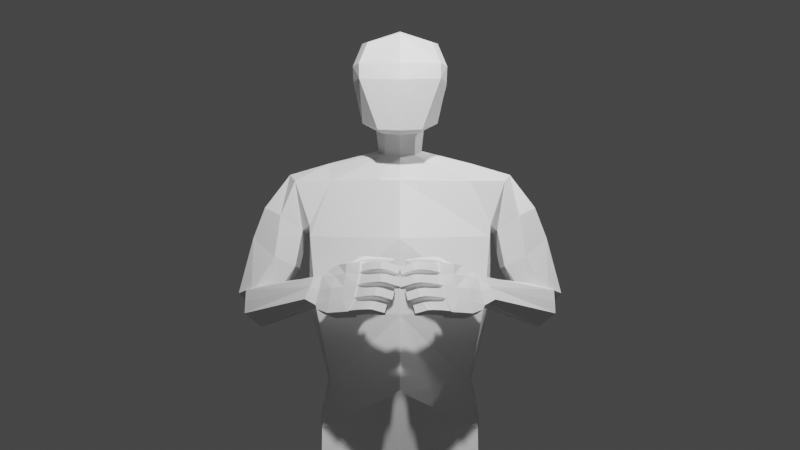 # Source: hola.blend  (saved by Blender 3.6.11; exported with 4.5.12 LTS)
import bpy
from mathutils import Matrix  # noqa: F401  (used for matrix-valued properties, if any)

bpy.ops.wm.read_factory_settings(use_empty=True)
scene = bpy.context.scene
scene.name = 'Scene'

# ---- collections
col_collection = bpy.data.collections.new('Collection'); scene.collection.children.link(col_collection)

# ---- world
world_world = bpy.data.worlds.new('World'); scene.world = world_world
world_world.use_nodes = True; world_world.node_tree.nodes.clear()
_N = world_world.node_tree.nodes; _L = world_world.node_tree.links
n0 = _N.new('ShaderNodeOutputWorld'); n0.name = 'World Output'; n0.location = (300, 300)
n1 = _N.new('ShaderNodeBackground'); n1.name = 'Background'; n1.location = (10, 300)
n1.inputs[0].default_value = (0.05088, 0.05088, 0.05088, 1.0)
_L.new(n1.outputs[0], n0.inputs[0])
n0.is_active_output = True
world_world.color = (0.05088, 0.05088, 0.05088)
world_world.use_sun_shadow = False
world_world.sun_shadow_jitter_overblur = 0.0

# ---- cameras
cam_c_mara = bpy.data.cameras.new('Cámara')

# ---- lights
light_light = bpy.data.lights.new('Light', 'POINT')
light_light.transmission_factor = 0.0
light_light.energy = 1000.0
light_light.shadow_soft_size = 0.1
light_light.shadow_maximum_resolution = 0.006
light_light.use_absolute_resolution = True
light_punto = bpy.data.lights.new('Punto', 'POINT')
light_punto.transmission_factor = 0.0
light_punto.energy = 1000.0
light_punto.shadow_soft_size = 0.1
light_punto.shadow_maximum_resolution = 0.006
light_punto.use_absolute_resolution = True

# ---- meshes
me_cubo_001 = bpy.data.meshes.new('Cubo.001')
me_cubo_001.from_pydata([(0.254, -0.3681, -0.7557), (0.4526, -0.4917, 0.5157), (0.3439, 0.5021, -0.2859), (0.4526, 0.4301, 0.5073), (-2.061e-05, 0.5709, -0.3803), (-7.975e-05, 0.4924, 0.6504), (-1.566e-05, -0.4532, -0.7969), (-8.393e-05, -0.5679, 0.6248), (0.4153, -0.04315, -0.5748), (0.3894, 0.1827, -0.4291), (0.5411, 0.1044, 0.6042), (0.5412, -0.08729, 0.6043), (-8.901e-05, -0.09131, 0.7825), (-8.805e-05, 0.09652, 0.7823), (0.5798, 0.5513, 0.2321), (0.5782, 0.5483, 0.03979), (0.5684, -0.5336, -0.01183), (0.5734, -0.5221, 0.2127), (-5.818e-05, 0.6993, 0.2195), (-4.472e-05, 0.6983, -0.0125), (-5.094e-05, -0.8124, -0.09426), (-6.201e-05, -0.7863, 0.141), (0.6731, -0.1985, 0.2417), (0.6662, -0.1321, 0.02792), (0.6709, 0.1284, 0.0339), (0.6755, 0.0855, 0.2547), (0.5089, 0.5188, -0.1468), (-3.279e-05, 0.5982, -0.2042), (-1.821e-05, -0.5936, -0.7584), (0.3114, -0.4763, -0.7216), (0.5345, -0.09314, -0.5618), (0.5718, 0.1368, -0.347), (0.9503, 0.7424, -4.094), (1.041, 0.9465, -4.554), (1.311, 0.9722, -2.924), (1.083, -0.0213, -4.843), (7.105e-15, 1.373, -4.845), (4.543e-06, 0.8601, -0.9821), (7.105e-15, -0.3299, -5.188), (-4.247e-06, -0.205, -1.39), (1.165, -0.2434, -3.178), (0.9503, -0.1332, -4.218), (-4.885e-06, -0.6629, -2.256), (2.134e-09, -0.6497, -3.294), (3.561e-11, -0.6193, -4.331), (-1.312e-05, 1.183, -1.761), (2.927e-09, 1.178, -2.902), (5.798e-10, 1.049, -4.061), (1.041, 1.091, -5.326), (1.083, 0.2023, -5.619), (7.105e-15, 1.45, -5.569), (7.105e-15, -0.2453, -5.979), (7.105e-15, -0.2795, -5.659), (1.083, -0.04854, -5.274), (1.041, 1.327, -4.917), (7.105e-15, 1.724, -5.226), (1.131, 0.4629, -4.691), (1.047, 0.5524, -1.033), (0.2144, 0.1898, -0.9643), (-0.06985, 0.5213, -5.016), (1.02, 0.3028, -4.158), (1.307, 0.3637, -3.06), (1.117, 0.6598, -5.514), (7.105e-15, 0.6171, -5.827), (1.132, 0.642, -5.095), (7.105e-15, 0.7227, -5.443), (1.0, 0.1421, -1.353), (1.0, 0.7449, -1.065), (1.183, 0.9674, -2.072), (1.279, 0.0231, -2.164), (1.277, 0.5208, -2.078), (1.969, 0.4029, -1.709), (1.719, 0.2012, -1.849), (1.585, 0.8977, -1.952), (1.412, 0.3503, -2.046), (1.368, 0.6762, -2.078), (1.909, 0.7466, -1.754), (1.105, -0.7849, -2.8), (1.034, -0.7494, -2.863), (1.158, -0.8248, -2.795), (1.272, -0.8724, -3.096), (1.068, -0.749, -3.186), (1.201, -0.8259, -3.154), (2.344, 0.4796, -2.95), (2.281, 0.7132, -3.049), (1.861, 0.2874, -3.118), (2.132, 0.2636, -2.981), (2.018, 0.7221, -3.184), (1.81, 0.5132, -3.223), (1.294, 0.1105, -1.998), (1.518, 0.2195, -1.342), (1.623, 0.5495, -1.204), (1.363, 0.9832, -1.796), (1.308, 0.572, -2.01), (1.509, 0.8494, -1.271), (1.998, 0.3884, -2.825), (1.756, 0.3786, -3.364), (2.214, 0.1789, -3.251), (2.211, 0.2665, -2.918), (1.773, 0.4611, -3.013), (1.984, 0.2525, -3.443), (2.077, 0.8613, -2.165), (1.795, 0.1662, -2.448), (1.474, 0.6418, -2.582), (2.14, 0.4621, -2.147), (1.509, 0.3036, -2.57), (1.805, 0.8825, -2.461), (-1.305e-06, 0.1102, -0.9932), (0.3134, 0.3953, -0.8897), (5.806e-06, 0.6994, -0.7793), (0.2288, 0.6063, -0.813), (-4.311e-06, -0.1156, -1.339), (0.3422, 0.2821, -0.6219), (0.2568, 0.5104, -0.5242), (-1.398e-05, -0.03062, -0.7136), (0.2202, 0.05179, -0.6428), (-1.164e-05, 0.6113, -0.4837), (0.8449, -0.7831, -2.725), (0.4027, -1.252, -2.662), (0.9757, -0.8747, -2.729), (0.5224, -1.369, -2.638), (1.012, -0.9375, -3.295), (0.5637, -1.382, -3.353), (1.095, -1.021, -3.236), (0.6718, -1.49, -3.282), (1.122, -0.9684, -3.176), (1.078, -0.9286, -2.983), (1.046, -0.8546, -2.79), (0.5248, -1.419, -2.782), (0.5602, -1.467, -2.943), (0.5931, -1.495, -3.113), (0.9408, -0.7836, -2.83), (0.9902, -0.8402, -3.022), (1.034, -0.88, -3.214), (0.4836, -1.385, -3.172), (0.446, -1.35, -3.01), (0.4177, -1.31, -2.839), (0.5689, -1.157, -2.69), (0.6966, -1.237, -2.649), (0.8178, -1.028, -2.651), (0.7794, -1.379, -3.284), (0.9481, -1.214, -3.291), (0.6742, -1.274, -3.354), (0.8436, -1.109, -3.36), (0.6248, -1.22, -3.189), (0.7955, -1.053, -3.196), (0.6062, -1.193, -3.012), (0.7769, -1.027, -3.018), (0.5953, -1.174, -2.847), (0.7147, -0.9782, -2.852), (0.7091, -1.27, -2.79), (0.8698, -1.066, -2.792), (0.7295, -1.318, -2.958), (0.9023, -1.147, -2.964), (0.7568, -1.353, -3.131), (0.9275, -1.186, -3.138), (0.497, -1.414, -2.765), (0.4912, -1.374, -2.661), (0.3984, -1.279, -2.674), (0.4114, -1.328, -2.814), (0.6384, -1.492, -3.268), (0.5781, -1.499, -3.143), (0.492, -1.412, -3.185), (0.5552, -1.409, -3.328), (0.5651, -1.492, -3.101), (0.5387, -1.472, -2.971), (0.4473, -1.38, -3.014), (0.4806, -1.408, -3.156), (0.5318, -1.463, -2.934), (0.5025, -1.423, -2.802), (0.4149, -1.335, -2.844), (0.4405, -1.371, -2.985), (-0.01114, -1.621, -2.715), (0.01469, -1.643, -2.807), (0.04484, -1.524, -2.694), (0.08011, -1.559, -2.833), (0.1655, -1.712, -3.204), (0.1927, -1.732, -3.308), (0.2082, -1.615, -3.196), (0.2514, -1.644, -3.334), (0.06906, -1.702, -3.04), (0.097, -1.724, -3.144), (0.1225, -1.608, -3.03), (0.1602, -1.639, -3.169), (-0.02139, -1.696, -2.874), (0.006595, -1.718, -2.978), (0.04209, -1.601, -2.861), (0.0786, -1.634, -3.0), (0.9202, -0.8272, -2.731), (0.4591, -1.307, -2.643), (1.054, -0.98, -3.269), (0.6191, -1.437, -3.324), (0.5391, -1.441, -3.146), (0.4998, -1.406, -2.975), (0.4699, -1.363, -2.813), (0.9995, -0.8115, -2.81), (1.078, -0.9242, -3.195), (0.8973, -1.163, -3.333), (0.7286, -1.328, -3.327), (0.7409, -0.9913, -2.655), (0.6279, -1.197, -2.651), (0.444, -1.325, -2.663), (0.4541, -1.371, -2.789), (0.5358, -1.457, -3.168), (0.5975, -1.452, -3.301), (0.4919, -1.425, -2.997), (0.5235, -1.451, -3.132), (0.4595, -1.38, -2.827), (0.4841, -1.415, -2.96), (-0.01911, -1.567, -2.716), (0.01177, -1.595, -2.832), (0.1514, -1.66, -3.21), (0.1863, -1.68, -3.333), (0.05986, -1.649, -3.046), (0.09318, -1.675, -3.168), (-0.02565, -1.643, -2.879), (0.006829, -1.669, -3.0), (0.08563, -0.9278, -2.57), (0.1005, -0.8969, -2.62), (0.1213, -0.9092, -2.702), (0.1053, -0.9775, -2.715), (0.07247, -0.9694, -2.632), (0.06669, -1.058, -2.637), (0.09658, -1.051, -2.735), (0.07721, -0.9791, -2.568), (0.07862, -1.069, -2.591), (1.052, -0.7492, -3.035), (1.762, 0.4225, -3.186), (2.213, 0.2141, -3.085), (1.198, -0.8508, -2.926), (0.3501, -1.559, -2.747), (0.3931, -1.519, -2.75), (0.1704, -1.663, -2.759), (0.2504, -1.641, -2.746), (0.1855, -1.554, -2.804), (0.1517, -1.559, -2.813), (0.3127, -1.439, -2.807), (0.2708, -1.479, -2.805), (0.342, -1.527, -2.653), (0.3845, -1.486, -2.654), (0.1531, -1.64, -2.665), (0.2373, -1.615, -2.652), (0.2535, -1.436, -2.664), (0.2952, -1.395, -2.666), (0.1215, -1.525, -2.672), (0.162, -1.518, -2.663), (0.2623, -1.502, -2.834), (0.3035, -1.46, -2.836), (0.1259, -1.604, -2.838), (0.1636, -1.594, -2.831), (0.2372, -1.689, -2.81), (0.1545, -1.717, -2.822), (0.39, -1.548, -2.81), (0.3487, -1.59, -2.812), (0.2885, -1.537, -2.975), (0.3297, -1.496, -2.977), (0.1607, -1.635, -2.978), (0.1931, -1.627, -2.971), (0.3678, -1.616, -2.917), (0.4108, -1.577, -2.92), (0.1806, -1.74, -2.927), (0.258, -1.714, -2.915), (0.3419, -1.557, -3.147), (0.3836, -1.517, -3.148), (0.2292, -1.638, -3.15), (0.2601, -1.631, -3.144), (0.191, -1.608, -3.011), (0.2273, -1.599, -3.004), (0.31, -1.527, -3.006), (0.352, -1.487, -3.007), (0.421, -1.636, -3.089), (0.4638, -1.597, -3.091), (0.2493, -1.742, -3.1), (0.3245, -1.717, -3.088), (0.3963, -1.615, -2.983), (0.4392, -1.575, -2.981), (0.2194, -1.72, -2.996), (0.3001, -1.694, -2.983), (0.419, -1.555, -3.319), (0.4617, -1.514, -3.321), (0.3158, -1.641, -3.318), (0.3417, -1.626, -3.316), (0.2637, -1.612, -3.182), (0.2982, -1.601, -3.177), (0.368, -1.546, -3.177), (0.4096, -1.504, -3.179), (0.4984, -1.634, -3.261), (0.542, -1.594, -3.262), (0.3551, -1.739, -3.264), (0.4102, -1.707, -3.261), (0.4522, -1.633, -3.155), (0.4956, -1.592, -3.153), (0.2962, -1.722, -3.167), (0.3702, -1.695, -3.156), (0.3392, -1.44, -2.657), (0.2971, -1.481, -2.655), (0.1993, -1.565, -2.654), (0.1357, -1.58, -2.667), (0.3533, -1.479, -2.78), (0.311, -1.52, -2.779), (0.2188, -1.598, -2.778), (0.1609, -1.609, -2.789), (0.3704, -1.536, -2.951), (0.3287, -1.577, -2.949), (0.226, -1.671, -2.946), (0.1706, -1.686, -2.955), (0.3466, -1.504, -2.822), (0.3051, -1.545, -2.821), (0.2006, -1.64, -2.818), (0.139, -1.659, -2.829), (0.3952, -1.531, -2.994), (0.3528, -1.571, -2.993), (0.2634, -1.645, -2.992), (0.2044, -1.662, -3.003), (0.4243, -1.557, -3.122), (0.3818, -1.597, -3.12), (0.2923, -1.674, -3.119), (0.2397, -1.689, -3.128), (0.4525, -1.548, -3.165), (0.409, -1.588, -3.165), (0.3327, -1.647, -3.165), (0.2786, -1.665, -3.174), (0.5024, -1.555, -3.294), (0.4592, -1.595, -3.293), (0.3739, -1.668, -3.292), (0.3272, -1.692, -3.295), (0.5155, -0.8859, -2.546), (0.5759, -0.8703, -2.563), (0.543, -0.8697, -2.608), (0.4817, -0.8855, -2.594), (0.5701, -0.8725, -2.685), (0.5065, -0.8913, -2.672), (0.5185, -0.9675, -2.722), (0.4623, -0.9708, -2.708), (0.4697, -1.127, -2.663), (0.4112, -1.114, -2.653), (0.4845, -1.086, -2.756), (0.4319, -1.071, -2.74), (0.5341, -0.9898, -2.545), (0.4781, -0.9908, -2.534), (0.5025, -1.135, -2.597), (0.4472, -1.119, -2.585), (0.2667, -0.9327, -2.542), (0.3318, -0.9262, -2.539), (0.3519, -0.8983, -2.591), (0.2871, -0.9009, -2.594), (0.3612, -0.9016, -2.673), (0.296, -0.9048, -2.677), (0.2974, -0.9939, -2.719), (0.2332, -0.995, -2.72), (0.174, -1.077, -2.735), (0.2331, -1.083, -2.735), (0.3012, -0.9976, -2.55), (0.2389, -0.9957, -2.555), (0.2563, -1.094, -2.576), (0.1971, -1.086, -2.578), (0.2454, -1.101, -2.645), (0.1859, -1.09, -2.642), (-0.254, -0.3681, -0.7557), (-0.4528, -0.4917, 0.5156), (-0.344, 0.5022, -0.2859), (-0.4527, 0.4301, 0.5073), (-0.4153, -0.04314, -0.5748), (-0.3894, 0.1827, -0.4291), (-0.5413, 0.1044, 0.6041), (-0.5414, -0.08728, 0.6043), (-0.5799, 0.5513, 0.232), (-0.5783, 0.5483, 0.03973), (-0.5685, -0.5336, -0.01188), (-0.5735, -0.5221, 0.2127), (-0.6732, -0.1985, 0.2416), (-0.6663, -0.1321, 0.02786), (-0.671, 0.1284, 0.03383), (-0.6757, 0.08551, 0.2546), (-0.509, 0.5188, -0.1468), (-0.3114, -0.4763, -0.7217), (-0.5345, -0.09314, -0.5619), (-0.5718, 0.1368, -0.347), (-0.9503, 0.7424, -4.094), (-1.041, 0.9465, -4.554), (-1.311, 0.9722, -2.924), (-1.083, -0.0213, -4.843), (-1.165, -0.2434, -3.178), (-0.9503, -0.1332, -4.218), (-1.041, 1.091, -5.326), (-1.083, 0.2023, -5.619), (-1.083, -0.04854, -5.274), (-1.041, 1.327, -4.917), (-1.131, 0.4629, -4.691), (-1.047, 0.5524, -1.033), (-0.2144, 0.1898, -0.9642), (0.06985, 0.5213, -5.016), (-1.02, 0.3028, -4.158), (-1.307, 0.3637, -3.06), (-1.117, 0.6598, -5.514), (-1.132, 0.642, -5.095), (-1.0, 0.142, -1.353), (-1.0, 0.7449, -1.065), (-1.183, 0.9673, -2.072), (-1.279, 0.02297, -2.164), (-1.277, 0.5206, -2.078), (-1.969, 0.4028, -1.709), (-1.719, 0.2009, -1.848), (-1.585, 0.8973, -1.952), (-1.413, 0.3498, -2.046), (-1.368, 0.6757, -2.078), (-1.909, 0.7465, -1.754), (-1.104, -0.7852, -2.795), (-1.034, -0.7499, -2.859), (-1.158, -0.8252, -2.791), (-1.271, -0.8735, -3.091), (-1.067, -0.7503, -3.182), (-1.2, -0.8271, -3.15), (-2.344, 0.4785, -2.95), (-2.28, 0.7119, -3.049), (-1.86, 0.2859, -3.118), (-2.132, 0.2624, -2.98), (-2.017, 0.7205, -3.184), (-1.809, 0.5115, -3.223), (-1.294, 0.1103, -1.998), (-1.518, 0.2195, -1.342), (-1.623, 0.5495, -1.204), (-1.363, 0.9831, -1.796), (-1.308, 0.5717, -2.009), (-1.509, 0.8494, -1.271), (-1.998, 0.3877, -2.825), (-1.755, 0.3767, -3.363), (-2.213, 0.1772, -3.251), (-2.21, 0.2655, -2.917), (-1.773, 0.4601, -3.012), (-1.983, 0.2504, -3.443), (-2.077, 0.8608, -2.165), (-1.795, 0.1654, -2.447), (-1.474, 0.6407, -2.582), (-2.14, 0.4617, -2.147), (-1.509, 0.3026, -2.57), (-1.805, 0.8816, -2.462), (-0.3134, 0.3953, -0.8896), (-0.2287, 0.6064, -0.813), (-0.3422, 0.2821, -0.6219), (-0.2568, 0.5104, -0.5242), (-0.2202, 0.05181, -0.6428), (-0.8439, -0.7829, -2.72), (-0.4019, -1.251, -2.656), (-0.9749, -0.8745, -2.725), (-0.5215, -1.368, -2.631), (-1.011, -0.9393, -3.291), (-0.5626, -1.384, -3.347), (-1.094, -1.022, -3.23), (-0.6707, -1.492, -3.275), (-1.121, -0.9698, -3.171), (-1.077, -0.9293, -2.978), (-1.045, -0.8547, -2.786), (-0.5238, -1.419, -2.776), (-0.5591, -1.467, -2.936), (-0.592, -1.496, -3.106), (-0.9399, -0.7837, -2.825), (-0.9894, -0.8411, -3.017), (-1.033, -0.8815, -3.209), (-0.4825, -1.387, -3.166), (-0.445, -1.35, -3.003), (-0.4168, -1.31, -2.833), (-0.5682, -1.157, -2.684), (-0.6959, -1.237, -2.643), (-0.817, -1.027, -2.646), (-0.7783, -1.38, -3.278), (-0.947, -1.215, -3.285), (-0.6732, -1.276, -3.348), (-0.8425, -1.111, -3.354), (-0.6238, -1.221, -3.183), (-0.7945, -1.055, -3.19), (-0.6052, -1.194, -3.006), (-0.776, -1.028, -3.013), (-0.5944, -1.175, -2.841), (-0.7136, -0.9784, -2.847), (-0.7082, -1.27, -2.783), (-0.8689, -1.066, -2.787), (-0.7285, -1.318, -2.951), (-0.9013, -1.148, -2.958), (-0.7558, -1.354, -3.125), (-0.9265, -1.188, -3.132), (-0.496, -1.414, -2.758), (-0.4903, -1.373, -2.654), (-0.3975, -1.278, -2.667), (-0.4104, -1.328, -2.807), (-0.6373, -1.494, -3.261), (-0.577, -1.5, -3.136), (-0.4909, -1.414, -3.178), (-0.5541, -1.411, -3.321), (-0.564, -1.493, -3.094), (-0.5377, -1.473, -2.964), (-0.4462, -1.381, -3.008), (-0.4796, -1.409, -3.149), (-0.5307, -1.463, -2.927), (-0.5015, -1.423, -2.795), (-0.4139, -1.335, -2.838), (-0.4395, -1.372, -2.978), (0.01189, -1.621, -2.707), (-0.01389, -1.644, -2.799), (-0.04385, -1.524, -2.687), (-0.07905, -1.56, -2.826), (-0.1647, -1.714, -3.195), (-0.1917, -1.734, -3.3), (-0.2071, -1.617, -3.188), (-0.2502, -1.646, -3.327), (-0.06823, -1.704, -3.032), (-0.0961, -1.726, -3.136), (-0.1214, -1.609, -3.022), (-0.159, -1.641, -3.161), (0.02217, -1.697, -2.866), (-0.005748, -1.719, -2.97), (-0.04107, -1.602, -2.854), (-0.0775, -1.635, -2.992), (-0.9193, -0.827, -2.726), (-0.4582, -1.306, -2.636), (-1.053, -0.9817, -3.264), (-0.618, -1.439, -3.317), (-0.538, -1.442, -3.139), (-0.4988, -1.406, -2.968), (-0.4689, -1.363, -2.807), (-0.9987, -0.8117, -2.805), (-1.077, -0.9256, -3.19), (-0.8963, -1.165, -3.327), (-0.7276, -1.33, -3.321), (-0.7401, -0.9908, -2.65), (-0.6273, -1.196, -2.645), (-0.4431, -1.325, -2.656), (-0.4532, -1.371, -2.783), (-0.5347, -1.458, -3.161), (-0.5964, -1.453, -3.295), (-0.4909, -1.426, -2.991), (-0.5225, -1.452, -3.125), (-0.4585, -1.38, -2.82), (-0.4831, -1.415, -2.953), (0.02, -1.567, -2.709), (-0.01081, -1.596, -2.824), (-0.1504, -1.662, -3.202), (-0.1852, -1.682, -3.325), (-0.05887, -1.65, -3.038), (-0.09211, -1.677, -3.16), (0.02658, -1.644, -2.871), (-0.005823, -1.671, -2.992), (-0.08488, -0.9276, -2.564), (-0.09966, -0.897, -2.614), (-0.1203, -0.9096, -2.696), (-0.1044, -0.9779, -2.709), (-0.07167, -0.9695, -2.626), (-0.06597, -1.058, -2.63), (-0.09569, -1.052, -2.728), (-0.07653, -0.979, -2.561), (-0.078, -1.069, -2.584), (-1.052, -0.7501, -3.03), (-1.761, 0.421, -3.186), (-2.212, 0.2127, -3.084), (-1.197, -0.8515, -2.922), (-0.3492, -1.558, -2.739), (-0.3921, -1.519, -2.743), (-0.1697, -1.662, -2.751), (-0.2496, -1.64, -2.738), (-0.1845, -1.554, -2.796), (-0.1506, -1.559, -2.805), (-0.3117, -1.439, -2.8), (-0.2698, -1.479, -2.798), (-0.3411, -1.526, -2.646), (-0.3835, -1.486, -2.647), (-0.1524, -1.64, -2.657), (-0.2365, -1.614, -2.644), (-0.2525, -1.435, -2.657), (-0.2942, -1.395, -2.659), (-0.1206, -1.525, -2.665), (-0.1611, -1.517, -2.655), (-0.2613, -1.502, -2.827), (-0.3025, -1.46, -2.829), (-0.1249, -1.604, -2.83), (-0.1627, -1.594, -2.823), (-0.2364, -1.689, -2.802), (-0.1538, -1.717, -2.814), (-0.389, -1.548, -2.803), (-0.3477, -1.59, -2.804), (-0.2874, -1.537, -2.968), (-0.3286, -1.496, -2.97), (-0.1596, -1.635, -2.97), (-0.192, -1.628, -2.964), (-0.3669, -1.616, -2.909), (-0.4098, -1.577, -2.912), (-0.1799, -1.74, -2.918), (-0.2572, -1.714, -2.907), (-0.3408, -1.559, -3.139), (-0.3825, -1.518, -3.141), (-0.2281, -1.64, -3.143), (-0.2591, -1.632, -3.137), (-0.19, -1.609, -3.003), (-0.2263, -1.6, -2.997), (-0.3089, -1.528, -2.999), (-0.351, -1.487, -3.0), (-0.4199, -1.637, -3.081), (-0.4628, -1.598, -3.083), (-0.2485, -1.744, -3.091), (-0.3236, -1.718, -3.08), (-0.3953, -1.615, -2.976), (-0.4382, -1.576, -2.974), (-0.2186, -1.721, -2.988), (-0.2993, -1.694, -2.975), (-0.4179, -1.557, -3.312), (-0.4606, -1.516, -3.314), (-0.3146, -1.643, -3.31), (-0.3405, -1.628, -3.309), (-0.2626, -1.613, -3.174), (-0.2972, -1.602, -3.169), (-0.3669, -1.547, -3.169), (-0.4085, -1.506, -3.172), (-0.4973, -1.636, -3.254), (-0.5409, -1.595, -3.255), (-0.3541, -1.741, -3.256), (-0.4092, -1.708, -3.253), (-0.4512, -1.634, -3.148), (-0.4946, -1.593, -3.145), (-0.2954, -1.723, -3.159), (-0.3693, -1.696, -3.149), (-0.3382, -1.439, -2.65), (-0.2962, -1.48, -2.648), (-0.1985, -1.564, -2.647), (-0.1349, -1.58, -2.659), (-0.3523, -1.479, -2.773), (-0.31, -1.519, -2.771), (-0.2179, -1.598, -2.77), (-0.16, -1.609, -2.781), (-0.3694, -1.537, -2.943), (-0.3277, -1.578, -2.941), (-0.2251, -1.671, -2.938), (-0.1697, -1.687, -2.947), (-0.3456, -1.504, -2.815), (-0.3042, -1.545, -2.814), (-0.1997, -1.64, -2.811), (-0.1382, -1.659, -2.821), (-0.3941, -1.531, -2.986), (-0.3518, -1.571, -2.985), (-0.2625, -1.646, -2.984), (-0.2035, -1.663, -2.995), (-0.4232, -1.559, -3.115), (-0.3807, -1.599, -3.113), (-0.2913, -1.676, -3.111), (-0.2387, -1.69, -3.12), (-0.4515, -1.549, -3.158), (-0.408, -1.589, -3.157), (-0.3317, -1.649, -3.157), (-0.2776, -1.667, -3.166), (-0.5013, -1.556, -3.287), (-0.4581, -1.597, -3.286), (-0.3728, -1.67, -3.284), (-0.3262, -1.694, -3.287), (-0.5147, -0.8852, -2.541), (-0.5751, -0.8695, -2.559), (-0.5421, -0.8692, -2.603), (-0.4809, -0.885, -2.589), (-0.5691, -0.8722, -2.68), (-0.5055, -0.891, -2.667), (-0.5175, -0.9675, -2.717), (-0.4613, -0.9708, -2.703), (-0.469, -1.127, -2.656), (-0.4105, -1.114, -2.647), (-0.4836, -1.086, -2.75), (-0.431, -1.071, -2.734), (-0.5335, -0.9891, -2.539), (-0.4775, -0.9901, -2.528), (-0.5019, -1.135, -2.591), (-0.4466, -1.118, -2.579), (-0.266, -0.9322, -2.536), (-0.3311, -0.9256, -2.533), (-0.3511, -0.898, -2.585), (-0.2863, -0.9006, -2.588), (-0.3603, -0.9016, -2.667), (-0.295, -0.9048, -2.672), (-0.2964, -0.9941, -2.713), (-0.2322, -0.9953, -2.714), (-0.1732, -1.077, -2.728), (-0.2323, -1.084, -2.729), (-0.3005, -0.9971, -2.544), (-0.2383, -0.9953, -2.549), (-0.2557, -1.094, -2.57), (-0.1965, -1.086, -2.572), (-0.2448, -1.101, -2.639), (-0.1852, -1.09, -2.636)], [], [(26, 15, 24, 31), (18, 5, 3, 14), (29, 16, 20, 28), (11, 12, 7, 1), (27, 19, 15, 26), (11, 22, 25, 10), (30, 23, 16, 29), (3, 5, 13, 10), (22, 11, 1, 17), (17, 1, 7, 21), (31, 24, 23, 30), (10, 13, 12, 11), (15, 19, 18, 14), (17, 21, 20, 16), (23, 24, 25, 22), (14, 25, 24, 15), (22, 17, 16, 23), (14, 3, 10, 25), (2, 4, 27, 26), (6, 0, 29, 28), (8, 9, 31, 30), (0, 8, 30, 29), (9, 2, 26, 31), (45, 37, 67, 68), (35, 41, 44, 38), (40, 69, 42, 43), (56, 60, 41, 35), (41, 40, 43, 44), (53, 52, 51, 49), (69, 66, 39, 42), (60, 61, 40, 41), (61, 70, 69, 40), (36, 47, 32, 33), (47, 46, 34, 32), (46, 45, 68, 34), (62, 49, 51, 63), (55, 54, 48, 50), (65, 55, 50, 63), (64, 53, 49, 62), (56, 35, 53, 64), (59, 36, 55, 65), (36, 33, 54, 55), (35, 38, 52, 53), (38, 59, 65, 52), (33, 56, 64, 54), (54, 64, 62, 48), (52, 65, 63, 51), (48, 62, 63, 50), (34, 68, 70, 61), (32, 34, 61, 60), (57, 67, 110, 108), (33, 32, 60, 56), (91, 90, 72, 71), (90, 89, 74, 72), (93, 92, 73, 75), (89, 93, 75, 74), (92, 94, 76, 73), (94, 91, 71, 76), (99, 227, 226, 78), (98, 95, 77, 79), (95, 99, 78, 77), (100, 97, 80, 82), (96, 100, 82, 81), (97, 228, 229, 80), (106, 101, 84, 87), (105, 103, 88, 85), (103, 106, 87, 88), (104, 102, 86, 83), (101, 104, 83, 84), (102, 105, 85, 86), (67, 57, 91, 94), (68, 67, 94, 92), (69, 70, 93, 89), (70, 68, 92, 93), (66, 69, 89, 90), (57, 66, 90, 91), (87, 84, 98, 228, 97), (85, 88, 100, 96), (88, 87, 97, 100), (83, 86, 99, 95), (84, 83, 95, 98), (86, 85, 96, 227, 99), (72, 74, 105, 102), (76, 71, 104, 101), (71, 72, 102, 104), (75, 73, 106, 103), (74, 75, 103, 105), (73, 76, 101, 106), (107, 58, 115, 114), (66, 111, 39), (58, 66, 57, 108), (110, 67, 37, 109), (111, 66, 58, 107), (58, 108, 112, 115), (108, 110, 113, 112), (110, 109, 116, 113), (0, 6, 114, 115), (0, 115, 8), (9, 8, 115, 112), (2, 9, 112, 113), (4, 2, 113, 116), (200, 189, 120, 138), (154, 130, 124, 140), (198, 191, 122, 142), (148, 136, 118, 137), (196, 190, 121, 133), (216, 215, 186, 187), (214, 213, 182, 183), (212, 211, 178, 179), (210, 209, 174, 175), (188, 195, 131, 117), (142, 122, 134, 144), (144, 134, 135, 146), (146, 135, 136, 148), (138, 120, 128, 150), (150, 128, 129, 152), (152, 129, 130, 154), (126, 153, 155, 125), (153, 152, 154, 155), (127, 151, 153, 126), (151, 150, 152, 153), (119, 139, 151, 127), (139, 138, 150, 151), (132, 147, 149, 131), (147, 146, 148, 149), (133, 145, 147, 132), (145, 144, 146, 147), (121, 143, 145, 133), (143, 142, 144, 145), (326, 329, 344, 343), (200, 199, 338, 340), (190, 197, 143, 121), (197, 198, 142, 143), (125, 155, 141, 123), (155, 154, 140, 141), (188, 199, 139, 119), (199, 200, 138, 139), (313, 266, 182, 213), (120, 157, 156, 128), (189, 201, 157, 120), (136, 159, 158, 118), (194, 202, 159, 136), (235, 301, 210, 175), (130, 161, 160, 124), (192, 203, 161, 130), (122, 163, 162, 134), (191, 204, 163, 122), (251, 309, 215, 184), (129, 165, 164, 130), (193, 205, 165, 129), (134, 167, 166, 135), (192, 206, 167, 134), (321, 282, 178, 211), (128, 169, 168, 129), (194, 207, 169, 128), (135, 171, 170, 136), (193, 208, 171, 135), (161, 203, 318, 291), (309, 248, 186, 215), (165, 205, 310, 275), (167, 206, 314, 263), (301, 232, 173, 210), (325, 288, 177, 212), (207, 170, 247, 306), (317, 272, 181, 214), (319, 284, 283, 320), (253, 307, 308, 250), (237, 299, 300, 234), (311, 268, 267, 312), (157, 201, 294, 239), (159, 202, 298, 236), (295, 242, 245, 296), (297, 244, 174, 209), (299, 230, 233, 300), (232, 240, 172, 173), (156, 157, 239, 231), (230, 238, 241, 233), (171, 208, 302, 255), (169, 207, 306, 252), (303, 258, 261, 304), (305, 260, 185, 216), (307, 246, 249, 308), (248, 256, 187, 186), (170, 171, 255, 247), (246, 254, 257, 249), (206, 164, 271, 314), (205, 166, 269, 310), (315, 270, 273, 316), (272, 276, 180, 181), (164, 165, 275, 271), (270, 274, 277, 273), (264, 317, 214, 183), (262, 315, 316, 265), (204, 160, 287, 322), (203, 162, 285, 318), (323, 286, 289, 324), (288, 292, 176, 177), (160, 161, 291, 287), (286, 290, 293, 289), (280, 325, 212, 179), (278, 323, 324, 281), (162, 163, 279, 285), (284, 278, 281, 283), (292, 321, 211, 176), (290, 319, 320, 293), (166, 167, 263, 269), (268, 262, 265, 267), (276, 313, 213, 180), (274, 311, 312, 277), (258, 253, 250, 261), (168, 169, 252, 259), (256, 305, 216, 187), (254, 303, 304, 257), (242, 237, 234, 245), (158, 159, 236, 243), (240, 297, 209, 172), (238, 295, 296, 241), (163, 204, 322, 279), (199, 188, 327, 338), (201, 158, 243, 294), (208, 168, 259, 302), (266, 264, 183, 182), (282, 280, 179, 178), (129, 168, 208, 193), (136, 170, 207, 194), (130, 164, 206, 192), (135, 166, 205, 193), (260, 251, 184, 185), (124, 160, 204, 191), (134, 162, 203, 192), (244, 235, 175, 174), (128, 156, 202, 194), (118, 158, 201, 189), (339, 326, 343, 352), (331, 333, 348, 346), (141, 140, 198, 197), (123, 141, 197, 190), (119, 127, 195, 188), (173, 172, 209, 210), (177, 176, 211, 212), (181, 180, 213, 214), (185, 184, 215, 216), (125, 123, 190, 196), (140, 124, 191, 198), (137, 118, 189, 200), (342, 345, 218, 217), (131, 149, 332, 330), (148, 137, 334, 336), (341, 339, 352, 354), (329, 331, 346, 344), (333, 337, 351, 348), (353, 342, 217, 224), (345, 347, 219, 218), (349, 350, 223, 220), (149, 148, 336, 332), (188, 117, 328, 327), (117, 131, 330, 328), (137, 200, 340, 334), (219, 220, 221, 218), (220, 223, 222, 221), (221, 222, 225, 224), (218, 221, 224, 217), (355, 353, 224, 225), (347, 349, 220, 219), (357, 355, 225, 222), (226, 227, 96, 81), (229, 228, 98, 79), (195, 127, 79, 77), (127, 126, 229, 79), (126, 125, 80, 229), (125, 196, 82, 80), (196, 133, 81, 82), (133, 132, 226, 81), (132, 131, 78, 226), (131, 195, 77, 78), (237, 242, 243, 236), (235, 244, 245, 234), (295, 238, 239, 294), (297, 240, 241, 296), (238, 230, 231, 239), (240, 232, 233, 241), (299, 237, 236, 298), (301, 235, 234, 300), (253, 258, 259, 252), (251, 260, 261, 250), (303, 254, 255, 302), (305, 256, 257, 304), (254, 246, 247, 255), (256, 248, 249, 257), (307, 253, 252, 306), (309, 251, 250, 308), (311, 274, 275, 310), (313, 276, 277, 312), (274, 270, 271, 275), (276, 272, 273, 277), (315, 262, 263, 314), (317, 264, 265, 316), (262, 268, 269, 263), (264, 266, 267, 265), (319, 290, 291, 318), (321, 292, 293, 320), (290, 286, 287, 291), (292, 288, 289, 293), (323, 278, 279, 322), (325, 280, 281, 324), (278, 284, 285, 279), (280, 282, 283, 281), (242, 295, 294, 243), (244, 297, 296, 245), (230, 299, 298, 231), (232, 301, 300, 233), (258, 303, 302, 259), (260, 305, 304, 261), (246, 307, 306, 247), (248, 309, 308, 249), (268, 311, 310, 269), (266, 313, 312, 267), (270, 315, 314, 271), (272, 317, 316, 273), (284, 319, 318, 285), (282, 321, 320, 283), (286, 323, 322, 287), (288, 325, 324, 289), (327, 328, 329, 326), (328, 330, 331, 329), (333, 331, 330, 332), (337, 333, 332, 336), (336, 334, 335, 337), (334, 340, 341, 335), (340, 338, 339, 341), (338, 327, 326, 339), (343, 344, 345, 342), (344, 346, 347, 345), (349, 347, 346, 348), (350, 349, 348, 351), (354, 352, 353, 355), (352, 343, 342, 353), (202, 156, 231, 298), (335, 341, 354, 356), (337, 335, 356, 351), (223, 350, 357, 222), (356, 354, 355, 357), (351, 356, 357, 350), (374, 377, 372, 367), (18, 366, 361, 5), (375, 28, 20, 368), (365, 359, 7, 12), (27, 374, 367, 19), (365, 364, 373, 370), (376, 375, 368, 371), (361, 364, 13, 5), (370, 369, 359, 365), (369, 21, 7, 359), (377, 376, 371, 372), (364, 365, 12, 13), (367, 366, 18, 19), (369, 368, 20, 21), (371, 370, 373, 372), (366, 367, 372, 373), (370, 371, 368, 369), (366, 373, 364, 361), (360, 374, 27, 4), (6, 28, 375, 358), (362, 376, 377, 363), (358, 375, 376, 362), (363, 377, 374, 360), (45, 398, 397, 37), (381, 38, 44, 383), (382, 43, 42, 399), (388, 381, 383, 392), (383, 44, 43, 382), (386, 385, 51, 52), (399, 42, 39, 396), (392, 383, 382, 393), (393, 382, 399, 400), (36, 379, 378, 47), (47, 378, 380, 46), (46, 380, 398, 45), (394, 63, 51, 385), (55, 50, 384, 387), (395, 394, 385, 386), (388, 395, 386, 381), (391, 65, 55, 36), (36, 55, 387, 379), (381, 386, 52, 38), (38, 52, 65, 391), (379, 387, 395, 388), (387, 384, 394, 395), (384, 50, 63, 394), (380, 393, 400, 398), (378, 392, 393, 380), (389, 437, 438, 397), (379, 388, 392, 378), (421, 401, 402, 420), (420, 402, 404, 419), (423, 405, 403, 422), (419, 404, 405, 423), (422, 403, 406, 424), (424, 406, 401, 421), (429, 408, 551, 552), (428, 409, 407, 425), (425, 407, 408, 429), (430, 412, 410, 427), (426, 411, 412, 430), (427, 410, 554, 553), (436, 417, 414, 431), (435, 415, 418, 433), (433, 418, 417, 436), (434, 413, 416, 432), (431, 414, 413, 434), (432, 416, 415, 435), (397, 424, 421, 389), (398, 422, 424, 397), (399, 419, 423, 400), (400, 423, 422, 398), (396, 420, 419, 399), (389, 421, 420, 396), (417, 427, 553, 428, 414), (415, 426, 430, 418), (418, 430, 427, 417), (413, 425, 429, 416), (414, 428, 425, 413), (416, 429, 552, 426, 415), (402, 432, 435, 404), (406, 431, 434, 401), (401, 434, 432, 402), (405, 433, 436, 403), (404, 435, 433, 405), (403, 436, 431, 406), (107, 114, 441, 390), (396, 39, 111), (390, 437, 389, 396), (438, 109, 37, 397), (111, 107, 390, 396), (390, 441, 439, 437), (437, 439, 440, 438), (438, 440, 116, 109), (358, 441, 114, 6), (358, 362, 441), (363, 439, 441, 362), (360, 440, 439, 363), (4, 116, 440, 360), (525, 463, 445, 514), (479, 465, 449, 455), (523, 467, 447, 516), (473, 462, 443, 461), (521, 458, 446, 515), (541, 512, 511, 540), (539, 508, 507, 538), (537, 504, 503, 536), (535, 500, 499, 534), (513, 442, 456, 520), (467, 469, 459, 447), (469, 471, 460, 459), (471, 473, 461, 460), (463, 475, 453, 445), (475, 477, 454, 453), (477, 479, 455, 454), (451, 450, 480, 478), (478, 480, 479, 477), (452, 451, 478, 476), (476, 478, 477, 475), (444, 452, 476, 464), (464, 476, 475, 463), (457, 456, 474, 472), (472, 474, 473, 471), (458, 457, 472, 470), (470, 472, 471, 469), (446, 458, 470, 468), (468, 470, 469, 467), (651, 668, 669, 654), (525, 665, 663, 524), (515, 446, 468, 522), (522, 468, 467, 523), (450, 448, 466, 480), (480, 466, 465, 479), (513, 444, 464, 524), (524, 464, 463, 525), (638, 538, 507, 591), (445, 453, 481, 482), (514, 445, 482, 526), (461, 443, 483, 484), (519, 461, 484, 527), (560, 500, 535, 626), (455, 449, 485, 486), (517, 455, 486, 528), (447, 459, 487, 488), (516, 447, 488, 529), (576, 509, 540, 634), (454, 455, 489, 490), (518, 454, 490, 530), (459, 460, 491, 492), (517, 459, 492, 531), (646, 536, 503, 607), (453, 454, 493, 494), (519, 453, 494, 532), (460, 461, 495, 496), (518, 460, 496, 533), (486, 616, 643, 528), (634, 540, 511, 573), (490, 600, 635, 530), (492, 588, 639, 531), (626, 535, 498, 557), (650, 537, 502, 613), (532, 631, 572, 495), (642, 539, 506, 597), (644, 645, 608, 609), (578, 575, 633, 632), (562, 559, 625, 624), (636, 637, 592, 593), (482, 564, 619, 526), (484, 561, 623, 527), (620, 621, 570, 567), (622, 534, 499, 569), (624, 625, 558, 555), (557, 498, 497, 565), (481, 556, 564, 482), (555, 558, 566, 563), (496, 580, 627, 533), (494, 577, 631, 532), (628, 629, 586, 583), (630, 541, 510, 585), (632, 633, 574, 571), (573, 511, 512, 581), (495, 572, 580, 496), (571, 574, 582, 579), (531, 639, 596, 489), (530, 635, 594, 491), (640, 641, 598, 595), (597, 506, 505, 601), (489, 596, 600, 490), (595, 598, 602, 599), (589, 508, 539, 642), (587, 590, 641, 640), (529, 647, 612, 485), (528, 643, 610, 487), (648, 649, 614, 611), (613, 502, 501, 617), (485, 612, 616, 486), (611, 614, 618, 615), (605, 504, 537, 650), (603, 606, 649, 648), (487, 610, 604, 488), (609, 608, 606, 603), (617, 501, 536, 646), (615, 618, 645, 644), (491, 594, 588, 492), (593, 592, 590, 587), (601, 505, 538, 638), (599, 602, 637, 636), (583, 586, 575, 578), (493, 584, 577, 494), (581, 512, 541, 630), (579, 582, 629, 628), (567, 570, 559, 562), (483, 568, 561, 484), (565, 497, 534, 622), (563, 566, 621, 620), (488, 604, 647, 529), (524, 663, 652, 513), (526, 619, 568, 483), (533, 627, 584, 493), (591, 507, 508, 589), (607, 503, 504, 605), (454, 518, 533, 493), (461, 519, 532, 495), (455, 517, 531, 489), (460, 518, 530, 491), (585, 510, 509, 576), (449, 516, 529, 485), (459, 517, 528, 487), (569, 499, 500, 560), (453, 519, 527, 481), (443, 514, 526, 483), (664, 677, 668, 651), (656, 671, 673, 658), (466, 522, 523, 465), (448, 515, 522, 466), (444, 513, 520, 452), (498, 535, 534, 497), (502, 537, 536, 501), (506, 539, 538, 505), (510, 541, 540, 509), (450, 521, 515, 448), (465, 523, 516, 449), (462, 525, 514, 443), (667, 542, 543, 670), (456, 655, 657, 474), (473, 661, 659, 462), (666, 679, 677, 664), (654, 669, 671, 656), (658, 673, 676, 662), (678, 549, 542, 667), (670, 543, 544, 672), (674, 545, 548, 675), (474, 657, 661, 473), (513, 652, 653, 442), (442, 653, 655, 456), (462, 659, 665, 525), (544, 543, 546, 545), (545, 546, 547, 548), (546, 549, 550, 547), (543, 542, 549, 546), (680, 550, 549, 678), (672, 544, 545, 674), (682, 547, 550, 680), (551, 411, 426, 552), (554, 409, 428, 553), (520, 407, 409, 452), (452, 409, 554, 451), (451, 554, 410, 450), (450, 410, 412, 521), (521, 412, 411, 458), (458, 411, 551, 457), (457, 551, 408, 456), (456, 408, 407, 520), (562, 561, 568, 567), (560, 559, 570, 569), (620, 619, 564, 563), (622, 621, 566, 565), (563, 564, 556, 555), (565, 566, 558, 557), (624, 623, 561, 562), (626, 625, 559, 560), (578, 577, 584, 583), (576, 575, 586, 585), (628, 627, 580, 579), (630, 629, 582, 581), (579, 580, 572, 571), (581, 582, 574, 573), (632, 631, 577, 578), (634, 633, 575, 576), (636, 635, 600, 599), (638, 637, 602, 601), (599, 600, 596, 595), (601, 602, 598, 597), (640, 639, 588, 587), (642, 641, 590, 589), (587, 588, 594, 593), (589, 590, 592, 591), (644, 643, 616, 615), (646, 645, 618, 617), (615, 616, 612, 611), (617, 618, 614, 613), (648, 647, 604, 603), (650, 649, 606, 605), (603, 604, 610, 609), (605, 606, 608, 607), (567, 568, 619, 620), (569, 570, 621, 622), (555, 556, 623, 624), (557, 558, 625, 626), (583, 584, 627, 628), (585, 586, 629, 630), (571, 572, 631, 632), (573, 574, 633, 634), (593, 594, 635, 636), (591, 592, 637, 638), (595, 596, 639, 640), (597, 598, 641, 642), (609, 610, 643, 644), (607, 608, 645, 646), (611, 612, 647, 648), (613, 614, 649, 650), (652, 651, 654, 653), (653, 654, 656, 655), (658, 657, 655, 656), (662, 661, 657, 658), (661, 662, 660, 659), (659, 660, 666, 665), (665, 666, 664, 663), (663, 664, 651, 652), (668, 667, 670, 669), (669, 670, 672, 671), (674, 673, 671, 672), (675, 676, 673, 674), (679, 680, 678, 677), (677, 678, 667, 668), (527, 623, 556, 481), (660, 681, 679, 666), (662, 676, 681, 660), (548, 547, 682, 675), (681, 682, 680, 679), (676, 675, 682, 681)])
_uv = me_cubo_001.uv_layers.new(name='MapaUV')
_uv.uv.foreach_set('vector', [0.375, 0.5, 0.4643, 0.5, 0.4688, 0.6038, 0.375, 0.6004, 0.5286, 0.375, 0.625, 0.375, 0.625, 0.5, 0.5356, 0.5, 0.375, 0.75, 0.4828, 0.75, 0.4847, 0.875, 0.375, 0.875, 0.625, 0.6489, 0.75, 0.6442, 0.75, 0.75, 0.625, 0.75, 0.375, 0.375, 0.4713, 0.375, 0.4643, 0.5, 0.375, 0.5, 0.625, 0.6489, 0.5314, 0.648, 0.5307, 0.604, 0.625, 0.601, 0.375, 0.6497, 0.4736, 0.6482, 0.4828, 0.75, 0.375, 0.75, 0.625, 0.5, 0.75, 0.5, 0.75, 0.6057, 0.625, 0.601, 0.5314, 0.648, 0.625, 0.6489, 0.625, 0.75, 0.5412, 0.75, 0.5412, 0.75, 0.625, 0.75, 0.625, 0.875, 0.5289, 0.875, 0.375, 0.6004, 0.4688, 0.6038, 0.4736, 0.6482, 0.375, 0.6497, 0.625, 0.601, 0.75, 0.6057, 0.75, 0.6442, 0.625, 0.6489, 0.4643, 0.5, 0.4713, 0.375, 0.5286, 0.375, 0.5356, 0.5, 0.5412, 0.75, 0.5289, 0.875, 0.4847, 0.875, 0.4828, 0.75, 0.4736, 0.6482, 0.4688, 0.6038, 0.5307, 0.604, 0.5314, 0.648, 0.5356, 0.5, 0.5307, 0.604, 0.4688, 0.6038, 0.4643, 0.5, 0.5314, 0.648, 0.5412, 0.75, 0.4828, 0.75, 0.4736, 0.6482, 0.5356, 0.5, 0.625, 0.5, 0.625, 0.601, 0.5307, 0.604, 0.3453, 0.5305, 0.25, 0.5259, 0.25, 0.5, 0.375, 0.5, 0.25, 0.7214, 0.33, 0.7163, 0.375, 0.75, 0.25, 0.75, 0.3436, 0.6351, 0.3485, 0.5977, 0.375, 0.6004, 0.375, 0.6497, 0.33, 0.7163, 0.3436, 0.6351, 0.375, 0.6497, 0.375, 0.75, 0.3485, 0.5977, 0.3453, 0.5305, 0.375, 0.5, 0.375, 0.6004, 0.5625, 0.125, 0.625, 0.125, 0.625, 0.25, 0.5625, 0.25, 0.375, 0.5, 0.4375, 0.5, 0.4375, 0.625, 0.375, 0.625, 0.5, 0.5, 0.5625, 0.5, 0.5625, 0.625, 0.5, 0.625, 0.375, 0.375, 0.4375, 0.375, 0.4375, 0.5, 0.375, 0.5, 0.4375, 0.5, 0.5, 0.5, 0.5, 0.625, 0.4375, 0.625, 0.375, 0.5, 0.375, 0.625, 0.375, 0.625, 0.375, 0.5, 0.5625, 0.5, 0.625, 0.5, 0.625, 0.625, 0.5625, 0.625, 0.4375, 0.375, 0.5, 0.375, 0.5, 0.5, 0.4375, 0.5, 0.5, 0.375, 0.5625, 0.375, 0.5625, 0.5, 0.5, 0.5, 0.375, 0.125, 0.4375, 0.125, 0.4375, 0.25, 0.375, 0.25, 0.4375, 0.125, 0.5, 0.125, 0.5, 0.25, 0.4375, 0.25, 0.5, 0.125, 0.5625, 0.125, 0.5625, 0.25, 0.5, 0.25, 0.25, 0.5, 0.375, 0.5, 0.375, 0.625, 0.25, 0.625, 0.375, 0.125, 0.375, 0.25, 0.375, 0.25, 0.375, 0.125, 0.0, 0.0, 0.0, 0.0, 0.0, 0.0, 0.0, 0.0, 0.375, 0.375, 0.375, 0.5, 0.375, 0.5, 0.375, 0.375, 0.375, 0.375, 0.375, 0.5, 0.375, 0.5, 0.375, 0.375, 0.0, 0.0, 0.0, 0.0, 0.0, 0.0, 0.0, 0.0, 0.375, 0.125, 0.375, 0.25, 0.375, 0.25, 0.375, 0.125, 0.375, 0.5, 0.375, 0.625, 0.375, 0.625, 0.375, 0.5, 0.0, 0.0, 0.0, 0.0, 0.0, 0.0, 0.0, 0.0, 0.375, 0.25, 0.375, 0.375, 0.375, 0.375, 0.375, 0.25, 0.375, 0.25, 0.375, 0.375, 0.375, 0.375, 0.375, 0.25, 0.0, 0.0, 0.0, 0.0, 0.0, 0.0, 0.0, 0.0, 0.125, 0.5, 0.25, 0.5, 0.25, 0.625, 0.125, 0.625, 0.5, 0.25, 0.5625, 0.25, 0.5625, 0.375, 0.5, 0.375, 0.4375, 0.25, 0.5, 0.25, 0.5, 0.375, 0.4375, 0.375, 0.75, 0.5, 0.875, 0.5, 0.796, 0.6026, 0.75, 0.5819, 0.375, 0.25, 0.4375, 0.25, 0.4375, 0.375, 0.375, 0.375, 0.75, 0.5, 0.625, 0.5, 0.625, 0.5, 0.75, 0.5, 0.625, 0.5, 0.5625, 0.5, 0.5625, 0.5, 0.625, 0.5, 0.5625, 0.375, 0.5625, 0.25, 0.5625, 0.25, 0.5625, 0.375, 0.5625, 0.5, 0.5625, 0.375, 0.5625, 0.375, 0.5625, 0.5, 0.5625, 0.25, 0.625, 0.25, 0.625, 0.25, 0.5625, 0.25, 0.875, 0.5, 0.75, 0.5, 0.75, 0.5, 0.875, 0.5, 0.625, 0.5, 0.5939, 0.5, 0.5918, 0.5, 0.625, 0.5, 0.875, 0.5, 0.75, 0.5, 0.75, 0.5, 0.875, 0.5, 0.75, 0.5, 0.625, 0.5, 0.625, 0.5, 0.75, 0.5, 0.5625, 0.375, 0.5625, 0.25, 0.5625, 0.25, 0.5625, 0.375, 0.5625, 0.5, 0.5625, 0.375, 0.5625, 0.375, 0.5625, 0.5, 0.5625, 0.25, 0.5929, 0.25, 0.5944, 0.25, 0.5625, 0.25, 0.5625, 0.25, 0.625, 0.25, 0.625, 0.25, 0.5625, 0.25, 0.5625, 0.5, 0.5625, 0.375, 0.5625, 0.375, 0.5625, 0.5, 0.5625, 0.375, 0.5625, 0.25, 0.5625, 0.25, 0.5625, 0.375, 0.75, 0.5, 0.625, 0.5, 0.625, 0.5, 0.75, 0.5, 0.875, 0.5, 0.75, 0.5, 0.75, 0.5, 0.875, 0.5, 0.625, 0.5, 0.5625, 0.5, 0.5625, 0.5, 0.625, 0.5, 0.875, 0.5, 0.75, 0.5, 0.75, 0.5, 0.875, 0.5, 0.5625, 0.25, 0.625, 0.25, 0.625, 0.25, 0.5625, 0.25, 0.5625, 0.5, 0.5625, 0.375, 0.5625, 0.375, 0.5625, 0.5, 0.5625, 0.375, 0.5625, 0.25, 0.5625, 0.25, 0.5625, 0.375, 0.625, 0.5, 0.5625, 0.5, 0.5625, 0.5, 0.625, 0.5, 0.75, 0.5, 0.625, 0.5, 0.625, 0.5, 0.75, 0.5, 0.5625, 0.25, 0.625, 0.25, 0.625, 0.25, 0.5929, 0.25, 0.5625, 0.25, 0.5625, 0.5, 0.5625, 0.375, 0.5625, 0.375, 0.5625, 0.5, 0.5625, 0.375, 0.5625, 0.25, 0.5625, 0.25, 0.5625, 0.375, 0.75, 0.5, 0.625, 0.5, 0.625, 0.5, 0.75, 0.5, 0.875, 0.5, 0.75, 0.5, 0.75, 0.5, 0.875, 0.5, 0.625, 0.5, 0.5625, 0.5, 0.5625, 0.5, 0.5939, 0.5, 0.625, 0.5, 0.625, 0.5, 0.5625, 0.5, 0.5625, 0.5, 0.625, 0.5, 0.875, 0.5, 0.75, 0.5, 0.75, 0.5, 0.875, 0.5, 0.75, 0.5, 0.625, 0.5, 0.625, 0.5, 0.75, 0.5, 0.5625, 0.375, 0.5625, 0.25, 0.5625, 0.25, 0.5625, 0.375, 0.5625, 0.5, 0.5625, 0.375, 0.5625, 0.375, 0.5625, 0.5, 0.5625, 0.25, 0.625, 0.25, 0.625, 0.25, 0.5625, 0.25, 0.6549, 0.625, 0.7157, 0.5974, 0.7157, 0.5974, 0.6549, 0.625, 0.625, 0.5, 0.6329, 0.625, 0.625, 0.625, 0.7157, 0.5974, 0.625, 0.5, 0.75, 0.5, 0.75, 0.5819, 0.796, 0.6026, 0.875, 0.5, 0.875, 0.625, 0.8459, 0.625, 0.6329, 0.625, 0.625, 0.5, 0.7157, 0.5974, 0.6549, 0.625, 0.7157, 0.5974, 0.75, 0.5819, 0.75, 0.5819, 0.7157, 0.5974, 0.75, 0.5819, 0.796, 0.6026, 0.796, 0.6026, 0.75, 0.5819, 0.796, 0.6026, 0.8459, 0.625, 0.8459, 0.625, 0.796, 0.6026, 0.33, 0.7163, 0.25, 0.7214, 0.6549, 0.625, 0.7157, 0.5974, 0.33, 0.7163, 0.7157, 0.5974, 0.3436, 0.6351, 0.3485, 0.5977, 0.3436, 0.6351, 0.7157, 0.5974, 0.75, 0.5819, 0.3453, 0.5305, 0.3485, 0.5977, 0.75, 0.5819, 0.796, 0.6026, 0.25, 0.5259, 0.3453, 0.5305, 0.796, 0.6026, 0.8459, 0.625, 0.5417, 0.125, 0.625, 0.125, 0.625, 0.25, 0.5417, 0.25, 0.5417, 0.4375, 0.625, 0.4375, 0.625, 0.5, 0.5417, 0.5, 0.5417, 0.625, 0.625, 0.625, 0.625, 0.75, 0.5417, 0.75, 0.5417, 0.9375, 0.625, 0.9375, 0.625, 1.0, 0.5417, 1.0, 0.3125, 0.625, 0.375, 0.625, 0.375, 0.75, 0.3125, 0.75, 0.75, 0.625, 0.8125, 0.625, 0.8125, 0.75, 0.75, 0.75, 0.6875, 0.625, 0.75, 0.625, 0.75, 0.75, 0.6875, 0.75, 0.625, 0.625, 0.6875, 0.625, 0.6875, 0.75, 0.625, 0.75, 0.8125, 0.625, 0.875, 0.625, 0.875, 0.75, 0.8125, 0.75, 0.125, 0.625, 0.1875, 0.625, 0.1875, 0.75, 0.125, 0.75, 0.5417, 0.75, 0.625, 0.75, 0.625, 0.8125, 0.5417, 0.8125, 0.5417, 0.8125, 0.625, 0.8125, 0.625, 0.875, 0.5417, 0.875, 0.5417, 0.875, 0.625, 0.875, 0.625, 0.9375, 0.5417, 0.9375, 0.5417, 0.25, 0.625, 0.25, 0.625, 0.3125, 0.5417, 0.3125, 0.5417, 0.3125, 0.625, 0.3125, 0.625, 0.375, 0.5417, 0.375, 0.5417, 0.375, 0.625, 0.375, 0.625, 0.4375, 0.5417, 0.4375, 0.375, 0.375, 0.4583, 0.375, 0.4583, 0.4375, 0.375, 0.4375, 0.4583, 0.375, 0.5417, 0.375, 0.5417, 0.4375, 0.4583, 0.4375, 0.375, 0.3125, 0.4583, 0.3125, 0.4583, 0.375, 0.375, 0.375, 0.4583, 0.3125, 0.5417, 0.3125, 0.5417, 0.375, 0.4583, 0.375, 0.375, 0.25, 0.4583, 0.25, 0.4583, 0.3125, 0.375, 0.3125, 0.4583, 0.25, 0.5417, 0.25, 0.5417, 0.3125, 0.4583, 0.3125, 0.375, 0.875, 0.4583, 0.875, 0.4583, 0.9375, 0.375, 0.9375, 0.4583, 0.875, 0.5417, 0.875, 0.5417, 0.9375, 0.4583, 0.9375, 0.375, 0.8125, 0.4583, 0.8125, 0.4583, 0.875, 0.375, 0.875, 0.4583, 0.8125, 0.5417, 0.8125, 0.5417, 0.875, 0.4583, 0.875, 0.375, 0.75, 0.4583, 0.75, 0.4583, 0.8125, 0.375, 0.8125, 0.4583, 0.75, 0.5417, 0.75, 0.5417, 0.8125, 0.4583, 0.8125, 0.125, 0.625, 0.125, 0.75, 0.125, 0.75, 0.125, 0.625, 0.5417, 0.125, 0.4583, 0.125, 0.4583, 0.125, 0.5417, 0.125, 0.375, 0.625, 0.4583, 0.625, 0.4583, 0.75, 0.375, 0.75, 0.4583, 0.625, 0.5417, 0.625, 0.5417, 0.75, 0.4583, 0.75, 0.375, 0.4375, 0.4583, 0.4375, 0.4583, 0.5, 0.375, 0.5, 0.4583, 0.4375, 0.5417, 0.4375, 0.5417, 0.5, 0.4583, 0.5, 0.375, 0.125, 0.4583, 0.125, 0.4583, 0.25, 0.375, 0.25, 0.4583, 0.125, 0.5417, 0.125, 0.5417, 0.25, 0.4583, 0.25, 0.75, 0.625, 0.75, 0.75, 0.75, 0.75, 0.75, 0.625, 0.875, 0.5, 0.875, 0.5, 0.8125, 0.5, 0.8125, 0.5, 0.875, 0.625, 0.875, 0.625, 0.875, 0.5, 0.875, 0.5, 0.8125, 0.75, 0.8125, 0.75, 0.875, 0.75, 0.875, 0.75, 0.8125, 0.625, 0.8125, 0.625, 0.8125, 0.75, 0.8125, 0.75, 0.8125, 0.75, 0.8125, 0.625, 0.8125, 0.625, 0.8125, 0.75, 0.6875, 0.5, 0.6875, 0.5, 0.625, 0.5, 0.625, 0.5, 0.6875, 0.625, 0.6875, 0.625, 0.6875, 0.5, 0.6875, 0.5, 0.625, 0.75, 0.625, 0.75, 0.6875, 0.75, 0.6875, 0.75, 0.625, 0.625, 0.625, 0.625, 0.625, 0.75, 0.625, 0.75, 0.8125, 0.5, 0.8125, 0.625, 0.8125, 0.625, 0.8125, 0.5, 0.75, 0.5, 0.75, 0.5, 0.6875, 0.5, 0.6875, 0.5, 0.75, 0.625, 0.75, 0.625, 0.75, 0.5, 0.75, 0.5, 0.6875, 0.75, 0.6875, 0.75, 0.75, 0.75, 0.75, 0.75, 0.6875, 0.625, 0.6875, 0.625, 0.6875, 0.75, 0.6875, 0.75, 0.6875, 0.625, 0.6875, 0.75, 0.6875, 0.75, 0.6875, 0.625, 0.8125, 0.5, 0.8125, 0.5, 0.75, 0.5, 0.75, 0.5, 0.8125, 0.625, 0.8125, 0.625, 0.8125, 0.5, 0.8125, 0.5, 0.75, 0.75, 0.75, 0.75, 0.8125, 0.75, 0.8125, 0.75, 0.75, 0.625, 0.75, 0.625, 0.75, 0.75, 0.75, 0.75, 0.6875, 0.5, 0.6875, 0.625, 0.6875, 0.625, 0.6875, 0.5, 0.8125, 0.625, 0.8125, 0.75, 0.8125, 0.75, 0.8125, 0.625, 0.75, 0.5, 0.75, 0.625, 0.75, 0.625, 0.75, 0.5, 0.6875, 0.75, 0.6875, 0.625, 0.6875, 0.625, 0.6875, 0.75, 0.8125, 0.625, 0.8125, 0.5, 0.8125, 0.5, 0.8125, 0.625, 0.625, 0.625, 0.625, 0.5, 0.625, 0.5, 0.625, 0.625, 0.8125, 0.625, 0.8125, 0.75, 0.8125, 0.75, 0.8125, 0.625, 0.6875, 0.625, 0.6875, 0.5, 0.6875, 0.5, 0.6875, 0.625, 0.6875, 0.625, 0.6875, 0.75, 0.6875, 0.75, 0.6875, 0.625, 0.8125, 0.5, 0.8125, 0.625, 0.8125, 0.625, 0.8125, 0.5, 0.8125, 0.75, 0.8125, 0.625, 0.8125, 0.625, 0.8125, 0.75, 0.75, 0.625, 0.75, 0.75, 0.75, 0.75, 0.75, 0.625, 0.875, 0.5, 0.875, 0.625, 0.875, 0.625, 0.875, 0.5, 0.8125, 0.75, 0.8125, 0.625, 0.8125, 0.625, 0.8125, 0.75, 0.875, 0.625, 0.875, 0.75, 0.875, 0.75, 0.875, 0.625, 0.875, 0.625, 0.875, 0.75, 0.875, 0.75, 0.875, 0.625, 0.8125, 0.625, 0.8125, 0.5, 0.8125, 0.5, 0.8125, 0.625, 0.8125, 0.5, 0.875, 0.5, 0.875, 0.5, 0.8125, 0.5, 0.8125, 0.5, 0.875, 0.5, 0.875, 0.5, 0.8125, 0.5, 0.8125, 0.5, 0.875, 0.5, 0.875, 0.5, 0.8125, 0.5, 0.75, 0.75, 0.75, 0.625, 0.75, 0.625, 0.75, 0.75, 0.8125, 0.5, 0.8125, 0.625, 0.8125, 0.625, 0.8125, 0.5, 0.75, 0.625, 0.75, 0.5, 0.75, 0.5, 0.75, 0.625, 0.75, 0.625, 0.75, 0.5, 0.75, 0.5, 0.75, 0.625, 0.8125, 0.625, 0.8125, 0.75, 0.8125, 0.75, 0.8125, 0.625, 0.8125, 0.75, 0.75, 0.75, 0.75, 0.75, 0.8125, 0.75, 0.8125, 0.75, 0.75, 0.75, 0.75, 0.75, 0.8125, 0.75, 0.8125, 0.75, 0.75, 0.75, 0.75, 0.75, 0.8125, 0.75, 0.6875, 0.625, 0.6875, 0.5, 0.6875, 0.5, 0.6875, 0.625, 0.75, 0.625, 0.75, 0.75, 0.75, 0.75, 0.75, 0.625, 0.6875, 0.625, 0.6875, 0.5, 0.6875, 0.5, 0.6875, 0.625, 0.6875, 0.5, 0.75, 0.5, 0.75, 0.5, 0.6875, 0.5, 0.6875, 0.5, 0.75, 0.5, 0.75, 0.5, 0.6875, 0.5, 0.6875, 0.5, 0.75, 0.5, 0.75, 0.5, 0.6875, 0.5, 0.6875, 0.75, 0.6875, 0.625, 0.6875, 0.625, 0.6875, 0.75, 0.6875, 0.75, 0.6875, 0.625, 0.6875, 0.625, 0.6875, 0.75, 0.625, 0.625, 0.625, 0.5, 0.625, 0.5, 0.625, 0.625, 0.6875, 0.625, 0.6875, 0.75, 0.6875, 0.75, 0.6875, 0.625, 0.625, 0.625, 0.625, 0.5, 0.625, 0.5, 0.625, 0.625, 0.625, 0.5, 0.6875, 0.5, 0.6875, 0.5, 0.625, 0.5, 0.625, 0.5, 0.6875, 0.5, 0.6875, 0.5, 0.625, 0.5, 0.625, 0.5, 0.6875, 0.5, 0.6875, 0.5, 0.625, 0.5, 0.625, 0.75, 0.625, 0.625, 0.625, 0.625, 0.625, 0.75, 0.625, 0.75, 0.625, 0.625, 0.625, 0.625, 0.625, 0.75, 0.6875, 0.75, 0.625, 0.75, 0.625, 0.75, 0.6875, 0.75, 0.6875, 0.75, 0.625, 0.75, 0.625, 0.75, 0.6875, 0.75, 0.6875, 0.5, 0.6875, 0.625, 0.6875, 0.625, 0.6875, 0.5, 0.6875, 0.5, 0.6875, 0.625, 0.6875, 0.625, 0.6875, 0.5, 0.75, 0.75, 0.6875, 0.75, 0.6875, 0.75, 0.75, 0.75, 0.75, 0.75, 0.6875, 0.75, 0.6875, 0.75, 0.75, 0.75, 0.75, 0.5, 0.75, 0.625, 0.75, 0.625, 0.75, 0.5, 0.75, 0.5, 0.75, 0.625, 0.75, 0.625, 0.75, 0.5, 0.75, 0.5, 0.8125, 0.5, 0.8125, 0.5, 0.75, 0.5, 0.75, 0.5, 0.8125, 0.5, 0.8125, 0.5, 0.75, 0.5, 0.75, 0.75, 0.75, 0.625, 0.75, 0.625, 0.75, 0.75, 0.75, 0.75, 0.75, 0.625, 0.75, 0.625, 0.75, 0.75, 0.875, 0.75, 0.8125, 0.75, 0.8125, 0.75, 0.875, 0.75, 0.875, 0.75, 0.8125, 0.75, 0.8125, 0.75, 0.875, 0.75, 0.875, 0.5, 0.875, 0.625, 0.875, 0.625, 0.875, 0.5, 0.875, 0.5, 0.875, 0.625, 0.875, 0.625, 0.875, 0.5, 0.625, 0.75, 0.625, 0.625, 0.625, 0.625, 0.625, 0.75, 0.4583, 0.125, 0.375, 0.125, 0.375, 0.125, 0.4583, 0.125, 0.875, 0.625, 0.875, 0.75, 0.875, 0.75, 0.875, 0.625, 0.75, 0.625, 0.75, 0.5, 0.75, 0.5, 0.75, 0.625, 0.75, 0.75, 0.6875, 0.75, 0.6875, 0.75, 0.75, 0.75, 0.6875, 0.75, 0.625, 0.75, 0.625, 0.75, 0.6875, 0.75, 0.75, 0.5, 0.75, 0.5, 0.75, 0.625, 0.75, 0.625, 0.8125, 0.75, 0.8125, 0.75, 0.8125, 0.625, 0.8125, 0.625, 0.6875, 0.5, 0.6875, 0.5, 0.6875, 0.625, 0.6875, 0.625, 0.75, 0.75, 0.75, 0.75, 0.75, 0.625, 0.75, 0.625, 0.75, 0.5, 0.8125, 0.5, 0.8125, 0.5, 0.75, 0.5, 0.625, 0.5, 0.625, 0.5, 0.625, 0.625, 0.625, 0.625, 0.6875, 0.75, 0.6875, 0.75, 0.6875, 0.625, 0.6875, 0.625, 0.875, 0.75, 0.8125, 0.75, 0.8125, 0.75, 0.875, 0.75, 0.8125, 0.5, 0.8125, 0.5, 0.8125, 0.625, 0.8125, 0.625, 0.875, 0.75, 0.875, 0.75, 0.875, 0.625, 0.875, 0.625, 0.4583, 0.125, 0.375, 0.125, 0.375, 0.125, 0.4583, 0.125, 0.375, 0.9375, 0.4583, 0.9375, 0.4583, 0.9375, 0.375, 0.9375, 0.4583, 0.5, 0.5417, 0.5, 0.5417, 0.625, 0.4583, 0.625, 0.375, 0.5, 0.4583, 0.5, 0.4583, 0.625, 0.375, 0.625, 0.125, 0.5, 0.1875, 0.5, 0.1875, 0.625, 0.125, 0.625, 0.8125, 0.5, 0.875, 0.5, 0.875, 0.625, 0.8125, 0.625, 0.625, 0.5, 0.6875, 0.5, 0.6875, 0.625, 0.625, 0.625, 0.6875, 0.5, 0.75, 0.5, 0.75, 0.625, 0.6875, 0.625, 0.75, 0.5, 0.8125, 0.5, 0.8125, 0.625, 0.75, 0.625, 0.3125, 0.5, 0.375, 0.5, 0.375, 0.625, 0.3125, 0.625, 0.5417, 0.5, 0.625, 0.5, 0.625, 0.625, 0.5417, 0.625, 0.5417, 0.0, 0.625, 0.0, 0.625, 0.125, 0.5417, 0.125, 0.125, 0.625, 0.125, 0.75, 0.125, 0.75, 0.125, 0.625, 0.375, 0.9375, 0.4583, 0.9375, 0.4583, 0.9375, 0.375, 0.9375, 0.5417, 0.9375, 0.5417, 1.0, 0.5417, 1.0, 0.5417, 0.9375, 0.5417, 0.125, 0.4583, 0.125, 0.4583, 0.125, 0.5417, 0.125, 0.125, 0.75, 0.1875, 0.75, 0.1875, 0.75, 0.125, 0.75, 0.4583, 0.9375, 0.5417, 0.9375, 0.5417, 0.9375, 0.4583, 0.9375, 0.4583, 0.125, 0.375, 0.125, 0.375, 0.125, 0.4583, 0.125, 0.125, 0.75, 0.1875, 0.75, 0.1875, 0.75, 0.125, 0.75, 0.4583, 0.9375, 0.5417, 0.9375, 0.5417, 0.9375, 0.4583, 0.9375, 0.4583, 0.9375, 0.5417, 0.9375, 0.5417, 0.9375, 0.4583, 0.9375, 0.125, 0.625, 0.125, 0.75, 0.125, 0.75, 0.125, 0.625, 0.125, 0.75, 0.1875, 0.75, 0.1875, 0.75, 0.125, 0.75, 0.5417, 0.0, 0.5417, 0.125, 0.5417, 0.125, 0.5417, 0.0, 0.375, 0.9375, 0.4583, 0.9375, 0.4583, 1.0, 0.375, 1.0, 0.4583, 0.9375, 0.5417, 0.9375, 0.5417, 1.0, 0.4583, 1.0, 0.4583, 0.0, 0.5417, 0.0, 0.5417, 0.125, 0.4583, 0.125, 0.375, 0.0, 0.4583, 0.0, 0.4583, 0.125, 0.375, 0.125, 0.5417, 0.125, 0.4583, 0.125, 0.4583, 0.125, 0.5417, 0.125, 0.375, 0.9375, 0.4583, 0.9375, 0.4583, 0.9375, 0.375, 0.9375, 0.5417, 0.0, 0.5417, 0.125, 0.5417, 0.125, 0.5417, 0.0, 0.5918, 0.5, 0.5939, 0.5, 0.5625, 0.5, 0.5625, 0.5, 0.5944, 0.25, 0.5929, 0.25, 0.625, 0.25, 0.625, 0.25, 0.1875, 0.625, 0.1875, 0.5, 0.875, 0.5, 0.75, 0.5, 0.375, 0.3125, 0.375, 0.375, 0.5944, 0.25, 0.625, 0.25, 0.375, 0.375, 0.375, 0.4375, 0.5625, 0.25, 0.5944, 0.25, 0.3125, 0.5, 0.3125, 0.625, 0.5625, 0.375, 0.5625, 0.25, 0.3125, 0.625, 0.3125, 0.75, 0.5625, 0.5, 0.5625, 0.375, 0.375, 0.8125, 0.375, 0.875, 0.5918, 0.5, 0.5625, 0.5, 0.375, 0.875, 0.375, 0.9375, 0.625, 0.5, 0.5918, 0.5, 0.1875, 0.75, 0.1875, 0.625, 0.75, 0.5, 0.625, 0.5, 0.8125, 0.75, 0.875, 0.75, 0.875, 0.75, 0.8125, 0.75, 0.8125, 0.75, 0.875, 0.75, 0.875, 0.75, 0.8125, 0.75, 0.875, 0.625, 0.875, 0.5, 0.875, 0.5, 0.875, 0.625, 0.875, 0.625, 0.875, 0.5, 0.875, 0.5, 0.875, 0.625, 0.875, 0.5, 0.8125, 0.5, 0.8125, 0.5, 0.875, 0.5, 0.875, 0.5, 0.8125, 0.5, 0.8125, 0.5, 0.875, 0.5, 0.8125, 0.625, 0.8125, 0.75, 0.8125, 0.75, 0.8125, 0.625, 0.8125, 0.625, 0.8125, 0.75, 0.8125, 0.75, 0.8125, 0.625, 0.8125, 0.5, 0.75, 0.5, 0.75, 0.5, 0.8125, 0.5, 0.8125, 0.5, 0.75, 0.5, 0.75, 0.5, 0.8125, 0.5, 0.75, 0.625, 0.75, 0.75, 0.75, 0.75, 0.75, 0.625, 0.75, 0.625, 0.75, 0.75, 0.75, 0.75, 0.75, 0.625, 0.75, 0.75, 0.8125, 0.75, 0.8125, 0.75, 0.75, 0.75, 0.75, 0.75, 0.8125, 0.75, 0.8125, 0.75, 0.75, 0.75, 0.8125, 0.625, 0.8125, 0.5, 0.8125, 0.5, 0.8125, 0.625, 0.8125, 0.625, 0.8125, 0.5, 0.8125, 0.5, 0.8125, 0.625, 0.75, 0.625, 0.75, 0.5, 0.75, 0.5, 0.75, 0.625, 0.75, 0.625, 0.75, 0.5, 0.75, 0.5, 0.75, 0.625, 0.75, 0.5, 0.6875, 0.5, 0.6875, 0.5, 0.75, 0.5, 0.75, 0.5, 0.6875, 0.5, 0.6875, 0.5, 0.75, 0.5, 0.6875, 0.625, 0.6875, 0.75, 0.6875, 0.75, 0.6875, 0.625, 0.6875, 0.625, 0.6875, 0.75, 0.6875, 0.75, 0.6875, 0.625, 0.6875, 0.75, 0.75, 0.75, 0.75, 0.75, 0.6875, 0.75, 0.6875, 0.75, 0.75, 0.75, 0.75, 0.75, 0.6875, 0.75, 0.6875, 0.625, 0.6875, 0.5, 0.6875, 0.5, 0.6875, 0.625, 0.6875, 0.625, 0.6875, 0.5, 0.6875, 0.5, 0.6875, 0.625, 0.6875, 0.5, 0.625, 0.5, 0.625, 0.5, 0.6875, 0.5, 0.6875, 0.5, 0.625, 0.5, 0.625, 0.5, 0.6875, 0.5, 0.625, 0.625, 0.625, 0.75, 0.625, 0.75, 0.625, 0.625, 0.625, 0.625, 0.625, 0.75, 0.625, 0.75, 0.625, 0.625, 0.625, 0.75, 0.6875, 0.75, 0.6875, 0.75, 0.625, 0.75, 0.625, 0.75, 0.6875, 0.75, 0.6875, 0.75, 0.625, 0.75, 0.875, 0.75, 0.875, 0.625, 0.875, 0.625, 0.875, 0.75, 0.875, 0.75, 0.875, 0.625, 0.875, 0.625, 0.875, 0.75, 0.8125, 0.5, 0.8125, 0.625, 0.8125, 0.625, 0.8125, 0.5, 0.8125, 0.5, 0.8125, 0.625, 0.8125, 0.625, 0.8125, 0.5, 0.75, 0.5, 0.75, 0.625, 0.75, 0.625, 0.75, 0.5, 0.75, 0.5, 0.75, 0.625, 0.75, 0.625, 0.75, 0.5, 0.8125, 0.75, 0.8125, 0.625, 0.8125, 0.625, 0.8125, 0.75, 0.8125, 0.75, 0.8125, 0.625, 0.8125, 0.625, 0.8125, 0.75, 0.75, 0.75, 0.75, 0.625, 0.75, 0.625, 0.75, 0.75, 0.75, 0.75, 0.75, 0.625, 0.75, 0.625, 0.75, 0.75, 0.6875, 0.5, 0.6875, 0.625, 0.6875, 0.625, 0.6875, 0.5, 0.6875, 0.5, 0.6875, 0.625, 0.6875, 0.625, 0.6875, 0.5, 0.6875, 0.75, 0.6875, 0.625, 0.6875, 0.625, 0.6875, 0.75, 0.6875, 0.75, 0.6875, 0.625, 0.6875, 0.625, 0.6875, 0.75, 0.625, 0.5, 0.625, 0.625, 0.625, 0.625, 0.625, 0.5, 0.625, 0.5, 0.625, 0.625, 0.625, 0.625, 0.625, 0.5, 0.125, 0.625, 0.125, 0.75, 0.125, 0.75, 0.125, 0.625, 0.125, 0.75, 0.1875, 0.75, 0.1875, 0.75, 0.125, 0.75, 0.4583, 0.9375, 0.375, 0.9375, 0.375, 0.9375, 0.4583, 0.9375, 0.5417, 0.9375, 0.4583, 0.9375, 0.4583, 0.9375, 0.5417, 0.9375, 0.5417, 0.9375, 0.5417, 1.0, 0.5417, 1.0, 0.5417, 0.9375, 0.5417, 0.0, 0.5417, 0.125, 0.5417, 0.125, 0.5417, 0.0, 0.5417, 0.125, 0.4583, 0.125, 0.4583, 0.125, 0.5417, 0.125, 0.4583, 0.125, 0.375, 0.125, 0.375, 0.125, 0.4583, 0.125, 0.125, 0.625, 0.125, 0.75, 0.125, 0.75, 0.125, 0.625, 0.125, 0.75, 0.1875, 0.75, 0.1875, 0.75, 0.125, 0.75, 0.4583, 0.9375, 0.375, 0.9375, 0.375, 0.9375, 0.4583, 0.9375, 0.5417, 0.9375, 0.4583, 0.9375, 0.4583, 0.9375, 0.5417, 0.9375, 0.5417, 0.125, 0.4583, 0.125, 0.4583, 0.125, 0.5417, 0.125, 0.4583, 0.125, 0.375, 0.125, 0.375, 0.125, 0.4583, 0.125, 0.8125, 0.625, 0.8125, 0.5, 0.8125, 0.5, 0.8125, 0.625, 0.5417, 0.0, 0.5417, 0.125, 0.5417, 0.125, 0.5417, 0.0, 0.5417, 0.9375, 0.5417, 1.0, 0.5417, 1.0, 0.5417, 0.9375, 0.5417, 0.9375, 0.5417, 0.9375, 0.5417, 1.0, 0.5417, 1.0, 0.5417, 0.0, 0.5417, 0.125, 0.5417, 0.125, 0.5417, 1.0, 0.5417, 0.9375, 0.5417, 0.0, 0.5417, 1.0, 0.5417, 0.9375, 0.375, 0.5, 0.375, 0.6004, 0.4688, 0.6038, 0.4643, 0.5, 0.5286, 0.375, 0.5356, 0.5, 0.625, 0.5, 0.625, 0.375, 0.375, 0.75, 0.375, 0.875, 0.4847, 0.875, 0.4828, 0.75, 0.625, 0.6489, 0.625, 0.75, 0.75, 0.75, 0.75, 0.6442, 0.375, 0.375, 0.375, 0.5, 0.4643, 0.5, 0.4713, 0.375, 0.625, 0.6489, 0.625, 0.601, 0.5307, 0.604, 0.5314, 0.648, 0.375, 0.6497, 0.375, 0.75, 0.4828, 0.75, 0.4736, 0.6482, 0.625, 0.5, 0.625, 0.601, 0.75, 0.6057, 0.75, 0.5, 0.5314, 0.648, 0.5412, 0.75, 0.625, 0.75, 0.625, 0.6489, 0.5412, 0.75, 0.5289, 0.875, 0.625, 0.875, 0.625, 0.75, 0.375, 0.6004, 0.375, 0.6497, 0.4736, 0.6482, 0.4688, 0.6038, 0.625, 0.601, 0.625, 0.6489, 0.75, 0.6442, 0.75, 0.6057, 0.4643, 0.5, 0.5356, 0.5, 0.5286, 0.375, 0.4713, 0.375, 0.5412, 0.75, 0.4828, 0.75, 0.4847, 0.875, 0.5289, 0.875, 0.4736, 0.6482, 0.5314, 0.648, 0.5307, 0.604, 0.4688, 0.6038, 0.5356, 0.5, 0.4643, 0.5, 0.4688, 0.6038, 0.5307, 0.604, 0.5314, 0.648, 0.4736, 0.6482, 0.4828, 0.75, 0.5412, 0.75, 0.5356, 0.5, 0.5307, 0.604, 0.625, 0.601, 0.625, 0.5, 0.3453, 0.5305, 0.375, 0.5, 0.25, 0.5, 0.25, 0.5259, 0.25, 0.7214, 0.25, 0.75, 0.375, 0.75, 0.33, 0.7163, 0.3436, 0.6351, 0.375, 0.6497, 0.375, 0.6004, 0.3485, 0.5977, 0.33, 0.7163, 0.375, 0.75, 0.375, 0.6497, 0.3436, 0.6351, 0.3485, 0.5977, 0.375, 0.6004, 0.375, 0.5, 0.3453, 0.5305, 0.5625, 0.125, 0.5625, 0.25, 0.625, 0.25, 0.625, 0.125, 0.375, 0.5, 0.375, 0.625, 0.4375, 0.625, 0.4375, 0.5, 0.5, 0.5, 0.5, 0.625, 0.5625, 0.625, 0.5625, 0.5, 0.375, 0.375, 0.375, 0.5, 0.4375, 0.5, 0.4375, 0.375, 0.4375, 0.5, 0.4375, 0.625, 0.5, 0.625, 0.5, 0.5, 0.375, 0.5, 0.375, 0.5, 0.375, 0.625, 0.375, 0.625, 0.5625, 0.5, 0.5625, 0.625, 0.625, 0.625, 0.625, 0.5, 0.4375, 0.375, 0.4375, 0.5, 0.5, 0.5, 0.5, 0.375, 0.5, 0.375, 0.5, 0.5, 0.5625, 0.5, 0.5625, 0.375, 0.375, 0.125, 0.375, 0.25, 0.4375, 0.25, 0.4375, 0.125, 0.4375, 0.125, 0.4375, 0.25, 0.5, 0.25, 0.5, 0.125, 0.5, 0.125, 0.5, 0.25, 0.5625, 0.25, 0.5625, 0.125, 0.25, 0.5, 0.25, 0.625, 0.375, 0.625, 0.375, 0.5, 0.375, 0.125, 0.375, 0.125, 0.375, 0.25, 0.375, 0.25, 0.375, 0.375, 0.375, 0.375, 0.375, 0.5, 0.375, 0.5, 0.375, 0.375, 0.375, 0.375, 0.375, 0.5, 0.375, 0.5, 0.0, 0.0, 0.0, 0.0, 0.0, 0.0, 0.0, 0.0, 0.375, 0.125, 0.375, 0.125, 0.375, 0.25, 0.375, 0.25, 0.375, 0.5, 0.375, 0.5, 0.375, 0.625, 0.375, 0.625, 0.0, 0.0, 0.0, 0.0, 0.0, 0.0, 0.0, 0.0, 0.375, 0.25, 0.375, 0.25, 0.375, 0.375, 0.375, 0.375, 0.375, 0.25, 0.375, 0.25, 0.375, 0.375, 0.375, 0.375, 0.125, 0.5, 0.125, 0.625, 0.25, 0.625, 0.25, 0.5, 0.5, 0.25, 0.5, 0.375, 0.5625, 0.375, 0.5625, 0.25, 0.4375, 0.25, 0.4375, 0.375, 0.5, 0.375, 0.5, 0.25, 0.75, 0.5, 0.75, 0.5819, 0.796, 0.6026, 0.875, 0.5, 0.375, 0.25, 0.375, 0.375, 0.4375, 0.375, 0.4375, 0.25, 0.75, 0.5, 0.75, 0.5, 0.625, 0.5, 0.625, 0.5, 0.625, 0.5, 0.625, 0.5, 0.5625, 0.5, 0.5625, 0.5, 0.5625, 0.375, 0.5625, 0.375, 0.5625, 0.25, 0.5625, 0.25, 0.5625, 0.5, 0.5625, 0.5, 0.5625, 0.375, 0.5625, 0.375, 0.5625, 0.25, 0.5625, 0.25, 0.625, 0.25, 0.625, 0.25, 0.875, 0.5, 0.875, 0.5, 0.75, 0.5, 0.75, 0.5, 0.625, 0.5, 0.625, 0.5, 0.5918, 0.5, 0.5939, 0.5, 0.875, 0.5, 0.875, 0.5, 0.75, 0.5, 0.75, 0.5, 0.75, 0.5, 0.75, 0.5, 0.625, 0.5, 0.625, 0.5, 0.5625, 0.375, 0.5625, 0.375, 0.5625, 0.25, 0.5625, 0.25, 0.5625, 0.5, 0.5625, 0.5, 0.5625, 0.375, 0.5625, 0.375, 0.5625, 0.25, 0.5625, 0.25, 0.5944, 0.25, 0.5929, 0.25, 0.5625, 0.25, 0.5625, 0.25, 0.625, 0.25, 0.625, 0.25, 0.5625, 0.5, 0.5625, 0.5, 0.5625, 0.375, 0.5625, 0.375, 0.5625, 0.375, 0.5625, 0.375, 0.5625, 0.25, 0.5625, 0.25, 0.75, 0.5, 0.75, 0.5, 0.625, 0.5, 0.625, 0.5, 0.875, 0.5, 0.875, 0.5, 0.75, 0.5, 0.75, 0.5, 0.625, 0.5, 0.625, 0.5, 0.5625, 0.5, 0.5625, 0.5, 0.875, 0.5, 0.875, 0.5, 0.75, 0.5, 0.75, 0.5, 0.5625, 0.25, 0.5625, 0.25, 0.625, 0.25, 0.625, 0.25, 0.5625, 0.5, 0.5625, 0.5, 0.5625, 0.375, 0.5625, 0.375, 0.5625, 0.375, 0.5625, 0.375, 0.5625, 0.25, 0.5625, 0.25, 0.625, 0.5, 0.625, 0.5, 0.5625, 0.5, 0.5625, 0.5, 0.75, 0.5, 0.75, 0.5, 0.625, 0.5, 0.625, 0.5, 0.5625, 0.25, 0.5625, 0.25, 0.5929, 0.25, 0.625, 0.25, 0.625, 0.25, 0.5625, 0.5, 0.5625, 0.5, 0.5625, 0.375, 0.5625, 0.375, 0.5625, 0.375, 0.5625, 0.375, 0.5625, 0.25, 0.5625, 0.25, 0.75, 0.5, 0.75, 0.5, 0.625, 0.5, 0.625, 0.5, 0.875, 0.5, 0.875, 0.5, 0.75, 0.5, 0.75, 0.5, 0.625, 0.5, 0.625, 0.5, 0.5939, 0.5, 0.5625, 0.5, 0.5625, 0.5, 0.625, 0.5, 0.625, 0.5, 0.5625, 0.5, 0.5625, 0.5, 0.875, 0.5, 0.875, 0.5, 0.75, 0.5, 0.75, 0.5, 0.75, 0.5, 0.75, 0.5, 0.625, 0.5, 0.625, 0.5, 0.5625, 0.375, 0.5625, 0.375, 0.5625, 0.25, 0.5625, 0.25, 0.5625, 0.5, 0.5625, 0.5, 0.5625, 0.375, 0.5625, 0.375, 0.5625, 0.25, 0.5625, 0.25, 0.625, 0.25, 0.625, 0.25, 0.6549, 0.625, 0.6549, 0.625, 0.7157, 0.5974, 0.7157, 0.5974, 0.625, 0.5, 0.625, 0.625, 0.6329, 0.625, 0.7157, 0.5974, 0.75, 0.5819, 0.75, 0.5, 0.625, 0.5, 0.796, 0.6026, 0.8459, 0.625, 0.875, 0.625, 0.875, 0.5, 0.6329, 0.625, 0.6549, 0.625, 0.7157, 0.5974, 0.625, 0.5, 0.7157, 0.5974, 0.7157, 0.5974, 0.75, 0.5819, 0.75, 0.5819, 0.75, 0.5819, 0.75, 0.5819, 0.796, 0.6026, 0.796, 0.6026, 0.796, 0.6026, 0.796, 0.6026, 0.8459, 0.625, 0.8459, 0.625, 0.33, 0.7163, 0.7157, 0.5974, 0.6549, 0.625, 0.25, 0.7214, 0.33, 0.7163, 0.3436, 0.6351, 0.7157, 0.5974, 0.3485, 0.5977, 0.75, 0.5819, 0.7157, 0.5974, 0.3436, 0.6351, 0.3453, 0.5305, 0.796, 0.6026, 0.75, 0.5819, 0.3485, 0.5977, 0.25, 0.5259, 0.8459, 0.625, 0.796, 0.6026, 0.3453, 0.5305, 0.5417, 0.125, 0.5417, 0.25, 0.625, 0.25, 0.625, 0.125, 0.5417, 0.4375, 0.5417, 0.5, 0.625, 0.5, 0.625, 0.4375, 0.5417, 0.625, 0.5417, 0.75, 0.625, 0.75, 0.625, 0.625, 0.5417, 0.9375, 0.5417, 1.0, 0.625, 1.0, 0.625, 0.9375, 0.3125, 0.625, 0.3125, 0.75, 0.375, 0.75, 0.375, 0.625, 0.75, 0.625, 0.75, 0.75, 0.8125, 0.75, 0.8125, 0.625, 0.6875, 0.625, 0.6875, 0.75, 0.75, 0.75, 0.75, 0.625, 0.625, 0.625, 0.625, 0.75, 0.6875, 0.75, 0.6875, 0.625, 0.8125, 0.625, 0.8125, 0.75, 0.875, 0.75, 0.875, 0.625, 0.125, 0.625, 0.125, 0.75, 0.1875, 0.75, 0.1875, 0.625, 0.5417, 0.75, 0.5417, 0.8125, 0.625, 0.8125, 0.625, 0.75, 0.5417, 0.8125, 0.5417, 0.875, 0.625, 0.875, 0.625, 0.8125, 0.5417, 0.875, 0.5417, 0.9375, 0.625, 0.9375, 0.625, 0.875, 0.5417, 0.25, 0.5417, 0.3125, 0.625, 0.3125, 0.625, 0.25, 0.5417, 0.3125, 0.5417, 0.375, 0.625, 0.375, 0.625, 0.3125, 0.5417, 0.375, 0.5417, 0.4375, 0.625, 0.4375, 0.625, 0.375, 0.375, 0.375, 0.375, 0.4375, 0.4583, 0.4375, 0.4583, 0.375, 0.4583, 0.375, 0.4583, 0.4375, 0.5417, 0.4375, 0.5417, 0.375, 0.375, 0.3125, 0.375, 0.375, 0.4583, 0.375, 0.4583, 0.3125, 0.4583, 0.3125, 0.4583, 0.375, 0.5417, 0.375, 0.5417, 0.3125, 0.375, 0.25, 0.375, 0.3125, 0.4583, 0.3125, 0.4583, 0.25, 0.4583, 0.25, 0.4583, 0.3125, 0.5417, 0.3125, 0.5417, 0.25, 0.375, 0.875, 0.375, 0.9375, 0.4583, 0.9375, 0.4583, 0.875, 0.4583, 0.875, 0.4583, 0.9375, 0.5417, 0.9375, 0.5417, 0.875, 0.375, 0.8125, 0.375, 0.875, 0.4583, 0.875, 0.4583, 0.8125, 0.4583, 0.8125, 0.4583, 0.875, 0.5417, 0.875, 0.5417, 0.8125, 0.375, 0.75, 0.375, 0.8125, 0.4583, 0.8125, 0.4583, 0.75, 0.4583, 0.75, 0.4583, 0.8125, 0.5417, 0.8125, 0.5417, 0.75, 0.125, 0.625, 0.125, 0.625, 0.125, 0.75, 0.125, 0.75, 0.5417, 0.125, 0.5417, 0.125, 0.4583, 0.125, 0.4583, 0.125, 0.375, 0.625, 0.375, 0.75, 0.4583, 0.75, 0.4583, 0.625, 0.4583, 0.625, 0.4583, 0.75, 0.5417, 0.75, 0.5417, 0.625, 0.375, 0.4375, 0.375, 0.5, 0.4583, 0.5, 0.4583, 0.4375, 0.4583, 0.4375, 0.4583, 0.5, 0.5417, 0.5, 0.5417, 0.4375, 0.375, 0.125, 0.375, 0.25, 0.4583, 0.25, 0.4583, 0.125, 0.4583, 0.125, 0.4583, 0.25, 0.5417, 0.25, 0.5417, 0.125, 0.75, 0.625, 0.75, 0.625, 0.75, 0.75, 0.75, 0.75, 0.875, 0.5, 0.8125, 0.5, 0.8125, 0.5, 0.875, 0.5, 0.875, 0.625, 0.875, 0.5, 0.875, 0.5, 0.875, 0.625, 0.8125, 0.75, 0.875, 0.75, 0.875, 0.75, 0.8125, 0.75, 0.8125, 0.625, 0.8125, 0.75, 0.8125, 0.75, 0.8125, 0.625, 0.8125, 0.75, 0.8125, 0.75, 0.8125, 0.625, 0.8125, 0.625, 0.6875, 0.5, 0.625, 0.5, 0.625, 0.5, 0.6875, 0.5, 0.6875, 0.625, 0.6875, 0.5, 0.6875, 0.5, 0.6875, 0.625, 0.625, 0.75, 0.6875, 0.75, 0.6875, 0.75, 0.625, 0.75, 0.625, 0.625, 0.625, 0.75, 0.625, 0.75, 0.625, 0.625, 0.8125, 0.5, 0.8125, 0.5, 0.8125, 0.625, 0.8125, 0.625, 0.75, 0.5, 0.6875, 0.5, 0.6875, 0.5, 0.75, 0.5, 0.75, 0.625, 0.75, 0.5, 0.75, 0.5, 0.75, 0.625, 0.6875, 0.75, 0.75, 0.75, 0.75, 0.75, 0.6875, 0.75, 0.6875, 0.625, 0.6875, 0.75, 0.6875, 0.75, 0.6875, 0.625, 0.6875, 0.625, 0.6875, 0.625, 0.6875, 0.75, 0.6875, 0.75, 0.8125, 0.5, 0.75, 0.5, 0.75, 0.5, 0.8125, 0.5, 0.8125, 0.625, 0.8125, 0.5, 0.8125, 0.5, 0.8125, 0.625, 0.75, 0.75, 0.8125, 0.75, 0.8125, 0.75, 0.75, 0.75, 0.75, 0.625, 0.75, 0.75, 0.75, 0.75, 0.75, 0.625, 0.6875, 0.5, 0.6875, 0.5, 0.6875, 0.625, 0.6875, 0.625, 0.8125, 0.625, 0.8125, 0.625, 0.8125, 0.75, 0.8125, 0.75, 0.75, 0.5, 0.75, 0.5, 0.75, 0.625, 0.75, 0.625, 0.6875, 0.75, 0.6875, 0.75, 0.6875, 0.625, 0.6875, 0.625, 0.8125, 0.625, 0.8125, 0.625, 0.8125, 0.5, 0.8125, 0.5, 0.625, 0.625, 0.625, 0.625, 0.625, 0.5, 0.625, 0.5, 0.8125, 0.625, 0.8125, 0.625, 0.8125, 0.75, 0.8125, 0.75, 0.6875, 0.625, 0.6875, 0.625, 0.6875, 0.5, 0.6875, 0.5, 0.6875, 0.625, 0.6875, 0.625, 0.6875, 0.75, 0.6875, 0.75, 0.8125, 0.5, 0.8125, 0.5, 0.8125, 0.625, 0.8125, 0.625, 0.8125, 0.75, 0.8125, 0.75, 0.8125, 0.625, 0.8125, 0.625, 0.75, 0.625, 0.75, 0.625, 0.75, 0.75, 0.75, 0.75, 0.875, 0.5, 0.875, 0.5, 0.875, 0.625, 0.875, 0.625, 0.8125, 0.75, 0.8125, 0.75, 0.8125, 0.625, 0.8125, 0.625, 0.875, 0.625, 0.875, 0.625, 0.875, 0.75, 0.875, 0.75, 0.875, 0.625, 0.875, 0.625, 0.875, 0.75, 0.875, 0.75, 0.8125, 0.625, 0.8125, 0.625, 0.8125, 0.5, 0.8125, 0.5, 0.8125, 0.5, 0.8125, 0.5, 0.875, 0.5, 0.875, 0.5, 0.8125, 0.5, 0.8125, 0.5, 0.875, 0.5, 0.875, 0.5, 0.8125, 0.5, 0.8125, 0.5, 0.875, 0.5, 0.875, 0.5, 0.75, 0.75, 0.75, 0.75, 0.75, 0.625, 0.75, 0.625, 0.8125, 0.5, 0.8125, 0.5, 0.8125, 0.625, 0.8125, 0.625, 0.75, 0.625, 0.75, 0.625, 0.75, 0.5, 0.75, 0.5, 0.75, 0.625, 0.75, 0.625, 0.75, 0.5, 0.75, 0.5, 0.8125, 0.625, 0.8125, 0.625, 0.8125, 0.75, 0.8125, 0.75, 0.8125, 0.75, 0.8125, 0.75, 0.75, 0.75, 0.75, 0.75, 0.8125, 0.75, 0.8125, 0.75, 0.75, 0.75, 0.75, 0.75, 0.8125, 0.75, 0.8125, 0.75, 0.75, 0.75, 0.75, 0.75, 0.6875, 0.625, 0.6875, 0.625, 0.6875, 0.5, 0.6875, 0.5, 0.75, 0.625, 0.75, 0.625, 0.75, 0.75, 0.75, 0.75, 0.6875, 0.625, 0.6875, 0.625, 0.6875, 0.5, 0.6875, 0.5, 0.6875, 0.5, 0.6875, 0.5, 0.75, 0.5, 0.75, 0.5, 0.6875, 0.5, 0.6875, 0.5, 0.75, 0.5, 0.75, 0.5, 0.6875, 0.5, 0.6875, 0.5, 0.75, 0.5, 0.75, 0.5, 0.6875, 0.75, 0.6875, 0.75, 0.6875, 0.625, 0.6875, 0.625, 0.6875, 0.75, 0.6875, 0.75, 0.6875, 0.625, 0.6875, 0.625, 0.625, 0.625, 0.625, 0.625, 0.625, 0.5, 0.625, 0.5, 0.6875, 0.625, 0.6875, 0.625, 0.6875, 0.75, 0.6875, 0.75, 0.625, 0.625, 0.625, 0.625, 0.625, 0.5, 0.625, 0.5, 0.625, 0.5, 0.625, 0.5, 0.6875, 0.5, 0.6875, 0.5, 0.625, 0.5, 0.625, 0.5, 0.6875, 0.5, 0.6875, 0.5, 0.625, 0.5, 0.625, 0.5, 0.6875, 0.5, 0.6875, 0.5, 0.625, 0.75, 0.625, 0.75, 0.625, 0.625, 0.625, 0.625, 0.625, 0.75, 0.625, 0.75, 0.625, 0.625, 0.625, 0.625, 0.6875, 0.75, 0.6875, 0.75, 0.625, 0.75, 0.625, 0.75, 0.6875, 0.75, 0.6875, 0.75, 0.625, 0.75, 0.625, 0.75, 0.6875, 0.5, 0.6875, 0.5, 0.6875, 0.625, 0.6875, 0.625, 0.6875, 0.5, 0.6875, 0.5, 0.6875, 0.625, 0.6875, 0.625, 0.75, 0.75, 0.75, 0.75, 0.6875, 0.75, 0.6875, 0.75, 0.75, 0.75, 0.75, 0.75, 0.6875, 0.75, 0.6875, 0.75, 0.75, 0.5, 0.75, 0.5, 0.75, 0.625, 0.75, 0.625, 0.75, 0.5, 0.75, 0.5, 0.75, 0.625, 0.75, 0.625, 0.75, 0.5, 0.75, 0.5, 0.8125, 0.5, 0.8125, 0.5, 0.75, 0.5, 0.75, 0.5, 0.8125, 0.5, 0.8125, 0.5, 0.75, 0.75, 0.75, 0.75, 0.75, 0.625, 0.75, 0.625, 0.75, 0.75, 0.75, 0.75, 0.75, 0.625, 0.75, 0.625, 0.875, 0.75, 0.875, 0.75, 0.8125, 0.75, 0.8125, 0.75, 0.875, 0.75, 0.875, 0.75, 0.8125, 0.75, 0.8125, 0.75, 0.875, 0.5, 0.875, 0.5, 0.875, 0.625, 0.875, 0.625, 0.875, 0.5, 0.875, 0.5, 0.875, 0.625, 0.875, 0.625, 0.625, 0.75, 0.625, 0.75, 0.625, 0.625, 0.625, 0.625, 0.4583, 0.125, 0.4583, 0.125, 0.375, 0.125, 0.375, 0.125, 0.875, 0.625, 0.875, 0.625, 0.875, 0.75, 0.875, 0.75, 0.75, 0.625, 0.75, 0.625, 0.75, 0.5, 0.75, 0.5, 0.75, 0.75, 0.75, 0.75, 0.6875, 0.75, 0.6875, 0.75, 0.6875, 0.75, 0.6875, 0.75, 0.625, 0.75, 0.625, 0.75, 0.75, 0.5, 0.75, 0.625, 0.75, 0.625, 0.75, 0.5, 0.8125, 0.75, 0.8125, 0.625, 0.8125, 0.625, 0.8125, 0.75, 0.6875, 0.5, 0.6875, 0.625, 0.6875, 0.625, 0.6875, 0.5, 0.75, 0.75, 0.75, 0.625, 0.75, 0.625, 0.75, 0.75, 0.75, 0.5, 0.75, 0.5, 0.8125, 0.5, 0.8125, 0.5, 0.625, 0.5, 0.625, 0.625, 0.625, 0.625, 0.625, 0.5, 0.6875, 0.75, 0.6875, 0.625, 0.6875, 0.625, 0.6875, 0.75, 0.875, 0.75, 0.875, 0.75, 0.8125, 0.75, 0.8125, 0.75, 0.8125, 0.5, 0.8125, 0.625, 0.8125, 0.625, 0.8125, 0.5, 0.875, 0.75, 0.875, 0.625, 0.875, 0.625, 0.875, 0.75, 0.4583, 0.125, 0.4583, 0.125, 0.375, 0.125, 0.375, 0.125, 0.375, 0.9375, 0.375, 0.9375, 0.4583, 0.9375, 0.4583, 0.9375, 0.4583, 0.5, 0.4583, 0.625, 0.5417, 0.625, 0.5417, 0.5, 0.375, 0.5, 0.375, 0.625, 0.4583, 0.625, 0.4583, 0.5, 0.125, 0.5, 0.125, 0.625, 0.1875, 0.625, 0.1875, 0.5, 0.8125, 0.5, 0.8125, 0.625, 0.875, 0.625, 0.875, 0.5, 0.625, 0.5, 0.625, 0.625, 0.6875, 0.625, 0.6875, 0.5, 0.6875, 0.5, 0.6875, 0.625, 0.75, 0.625, 0.75, 0.5, 0.75, 0.5, 0.75, 0.625, 0.8125, 0.625, 0.8125, 0.5, 0.3125, 0.5, 0.3125, 0.625, 0.375, 0.625, 0.375, 0.5, 0.5417, 0.5, 0.5417, 0.625, 0.625, 0.625, 0.625, 0.5, 0.5417, 0.0, 0.5417, 0.125, 0.625, 0.125, 0.625, 0.0, 0.125, 0.625, 0.125, 0.625, 0.125, 0.75, 0.125, 0.75, 0.375, 0.9375, 0.375, 0.9375, 0.4583, 0.9375, 0.4583, 0.9375, 0.5417, 0.9375, 0.5417, 0.9375, 0.5417, 1.0, 0.5417, 1.0, 0.5417, 0.125, 0.5417, 0.125, 0.4583, 0.125, 0.4583, 0.125, 0.125, 0.75, 0.125, 0.75, 0.1875, 0.75, 0.1875, 0.75, 0.4583, 0.9375, 0.4583, 0.9375, 0.5417, 0.9375, 0.5417, 0.9375, 0.4583, 0.125, 0.4583, 0.125, 0.375, 0.125, 0.375, 0.125, 0.125, 0.75, 0.125, 0.75, 0.1875, 0.75, 0.1875, 0.75, 0.4583, 0.9375, 0.4583, 0.9375, 0.5417, 0.9375, 0.5417, 0.9375, 0.4583, 0.9375, 0.4583, 0.9375, 0.5417, 0.9375, 0.5417, 0.9375, 0.125, 0.625, 0.125, 0.625, 0.125, 0.75, 0.125, 0.75, 0.125, 0.75, 0.125, 0.75, 0.1875, 0.75, 0.1875, 0.75, 0.5417, 0.0, 0.5417, 0.0, 0.5417, 0.125, 0.5417, 0.125, 0.375, 0.9375, 0.375, 1.0, 0.4583, 1.0, 0.4583, 0.9375, 0.4583, 0.9375, 0.4583, 1.0, 0.5417, 1.0, 0.5417, 0.9375, 0.4583, 0.0, 0.4583, 0.125, 0.5417, 0.125, 0.5417, 0.0, 0.375, 0.0, 0.375, 0.125, 0.4583, 0.125, 0.4583, 0.0, 0.5417, 0.125, 0.5417, 0.125, 0.4583, 0.125, 0.4583, 0.125, 0.375, 0.9375, 0.375, 0.9375, 0.4583, 0.9375, 0.4583, 0.9375, 0.5417, 0.0, 0.5417, 0.0, 0.5417, 0.125, 0.5417, 0.125, 0.5918, 0.5, 0.5625, 0.5, 0.5625, 0.5, 0.5939, 0.5, 0.5944, 0.25, 0.625, 0.25, 0.625, 0.25, 0.5929, 0.25, 0.1875, 0.625, 0.75, 0.5, 0.875, 0.5, 0.1875, 0.5, 0.375, 0.3125, 0.625, 0.25, 0.5944, 0.25, 0.375, 0.375, 0.375, 0.375, 0.5944, 0.25, 0.5625, 0.25, 0.375, 0.4375, 0.3125, 0.5, 0.5625, 0.25, 0.5625, 0.375, 0.3125, 0.625, 0.3125, 0.625, 0.5625, 0.375, 0.5625, 0.5, 0.3125, 0.75, 0.375, 0.8125, 0.5625, 0.5, 0.5918, 0.5, 0.375, 0.875, 0.375, 0.875, 0.5918, 0.5, 0.625, 0.5, 0.375, 0.9375, 0.1875, 0.75, 0.625, 0.5, 0.75, 0.5, 0.1875, 0.625, 0.8125, 0.75, 0.8125, 0.75, 0.875, 0.75, 0.875, 0.75, 0.8125, 0.75, 0.8125, 0.75, 0.875, 0.75, 0.875, 0.75, 0.875, 0.625, 0.875, 0.625, 0.875, 0.5, 0.875, 0.5, 0.875, 0.625, 0.875, 0.625, 0.875, 0.5, 0.875, 0.5, 0.875, 0.5, 0.875, 0.5, 0.8125, 0.5, 0.8125, 0.5, 0.875, 0.5, 0.875, 0.5, 0.8125, 0.5, 0.8125, 0.5, 0.8125, 0.625, 0.8125, 0.625, 0.8125, 0.75, 0.8125, 0.75, 0.8125, 0.625, 0.8125, 0.625, 0.8125, 0.75, 0.8125, 0.75, 0.8125, 0.5, 0.8125, 0.5, 0.75, 0.5, 0.75, 0.5, 0.8125, 0.5, 0.8125, 0.5, 0.75, 0.5, 0.75, 0.5, 0.75, 0.625, 0.75, 0.625, 0.75, 0.75, 0.75, 0.75, 0.75, 0.625, 0.75, 0.625, 0.75, 0.75, 0.75, 0.75, 0.75, 0.75, 0.75, 0.75, 0.8125, 0.75, 0.8125, 0.75, 0.75, 0.75, 0.75, 0.75, 0.8125, 0.75, 0.8125, 0.75, 0.8125, 0.625, 0.8125, 0.625, 0.8125, 0.5, 0.8125, 0.5, 0.8125, 0.625, 0.8125, 0.625, 0.8125, 0.5, 0.8125, 0.5, 0.75, 0.625, 0.75, 0.625, 0.75, 0.5, 0.75, 0.5, 0.75, 0.625, 0.75, 0.625, 0.75, 0.5, 0.75, 0.5, 0.75, 0.5, 0.75, 0.5, 0.6875, 0.5, 0.6875, 0.5, 0.75, 0.5, 0.75, 0.5, 0.6875, 0.5, 0.6875, 0.5, 0.6875, 0.625, 0.6875, 0.625, 0.6875, 0.75, 0.6875, 0.75, 0.6875, 0.625, 0.6875, 0.625, 0.6875, 0.75, 0.6875, 0.75, 0.6875, 0.75, 0.6875, 0.75, 0.75, 0.75, 0.75, 0.75, 0.6875, 0.75, 0.6875, 0.75, 0.75, 0.75, 0.75, 0.75, 0.6875, 0.625, 0.6875, 0.625, 0.6875, 0.5, 0.6875, 0.5, 0.6875, 0.625, 0.6875, 0.625, 0.6875, 0.5, 0.6875, 0.5, 0.6875, 0.5, 0.6875, 0.5, 0.625, 0.5, 0.625, 0.5, 0.6875, 0.5, 0.6875, 0.5, 0.625, 0.5, 0.625, 0.5, 0.625, 0.625, 0.625, 0.625, 0.625, 0.75, 0.625, 0.75, 0.625, 0.625, 0.625, 0.625, 0.625, 0.75, 0.625, 0.75, 0.625, 0.75, 0.625, 0.75, 0.6875, 0.75, 0.6875, 0.75, 0.625, 0.75, 0.625, 0.75, 0.6875, 0.75, 0.6875, 0.75, 0.875, 0.75, 0.875, 0.75, 0.875, 0.625, 0.875, 0.625, 0.875, 0.75, 0.875, 0.75, 0.875, 0.625, 0.875, 0.625, 0.8125, 0.5, 0.8125, 0.5, 0.8125, 0.625, 0.8125, 0.625, 0.8125, 0.5, 0.8125, 0.5, 0.8125, 0.625, 0.8125, 0.625, 0.75, 0.5, 0.75, 0.5, 0.75, 0.625, 0.75, 0.625, 0.75, 0.5, 0.75, 0.5, 0.75, 0.625, 0.75, 0.625, 0.8125, 0.75, 0.8125, 0.75, 0.8125, 0.625, 0.8125, 0.625, 0.8125, 0.75, 0.8125, 0.75, 0.8125, 0.625, 0.8125, 0.625, 0.75, 0.75, 0.75, 0.75, 0.75, 0.625, 0.75, 0.625, 0.75, 0.75, 0.75, 0.75, 0.75, 0.625, 0.75, 0.625, 0.6875, 0.5, 0.6875, 0.5, 0.6875, 0.625, 0.6875, 0.625, 0.6875, 0.5, 0.6875, 0.5, 0.6875, 0.625, 0.6875, 0.625, 0.6875, 0.75, 0.6875, 0.75, 0.6875, 0.625, 0.6875, 0.625, 0.6875, 0.75, 0.6875, 0.75, 0.6875, 0.625, 0.6875, 0.625, 0.625, 0.5, 0.625, 0.5, 0.625, 0.625, 0.625, 0.625, 0.625, 0.5, 0.625, 0.5, 0.625, 0.625, 0.625, 0.625, 0.125, 0.625, 0.125, 0.625, 0.125, 0.75, 0.125, 0.75, 0.125, 0.75, 0.125, 0.75, 0.1875, 0.75, 0.1875, 0.75, 0.4583, 0.9375, 0.4583, 0.9375, 0.375, 0.9375, 0.375, 0.9375, 0.5417, 0.9375, 0.5417, 0.9375, 0.4583, 0.9375, 0.4583, 0.9375, 0.5417, 0.9375, 0.5417, 0.9375, 0.5417, 1.0, 0.5417, 1.0, 0.5417, 0.0, 0.5417, 0.0, 0.5417, 0.125, 0.5417, 0.125, 0.5417, 0.125, 0.5417, 0.125, 0.4583, 0.125, 0.4583, 0.125, 0.4583, 0.125, 0.4583, 0.125, 0.375, 0.125, 0.375, 0.125, 0.125, 0.625, 0.125, 0.625, 0.125, 0.75, 0.125, 0.75, 0.125, 0.75, 0.125, 0.75, 0.1875, 0.75, 0.1875, 0.75, 0.4583, 0.9375, 0.4583, 0.9375, 0.375, 0.9375, 0.375, 0.9375, 0.5417, 0.9375, 0.5417, 0.9375, 0.4583, 0.9375, 0.4583, 0.9375, 0.5417, 0.125, 0.5417, 0.125, 0.4583, 0.125, 0.4583, 0.125, 0.4583, 0.125, 0.4583, 0.125, 0.375, 0.125, 0.375, 0.125, 0.8125, 0.625, 0.8125, 0.625, 0.8125, 0.5, 0.8125, 0.5, 0.5417, 0.0, 0.5417, 0.0, 0.5417, 0.125, 0.5417, 0.125, 0.5417, 0.9375, 0.5417, 0.9375, 0.5417, 1.0, 0.5417, 1.0, 0.5417, 0.9375, 0.5417, 1.0, 0.5417, 1.0, 0.5417, 0.9375, 0.5417, 0.0, 0.5417, 1.0, 0.5417, 0.125, 0.5417, 0.125, 0.5417, 0.9375, 0.5417, 0.9375, 0.5417, 1.0, 0.5417, 0.0])
me_cubo_001.update()
arm_esqueleto = bpy.data.armatures.new('Esqueleto')  # bones are not reproduced

# ---- objects
ob_light = bpy.data.objects.new('Light', light_light)
ob_cubo_001 = bpy.data.objects.new('Cubo.001', me_cubo_001)
ob_esqueleto = bpy.data.objects.new('Esqueleto', arm_esqueleto)
ob_c_mara = bpy.data.objects.new('Cámara', cam_c_mara)
ob_punto = bpy.data.objects.new('Punto', light_punto)

# ---- transforms, parenting, visibility, modifiers, constraints
ob_light.location = (4.076, 1.005, 5.904)
ob_light.rotation_euler = (0.6503, 0.05522, 1.866)
ob_light.lock_rotations_4d = False
ob_light.empty_display_type = 'ARROWS'
ob_light.color = (0.0, 0.0, 0.0, 0.0)
ob_light.lineart.crease_threshold = 0.0
ob_cubo_001.parent = ob_esqueleto
ob_cubo_001.matrix_parent_inverse = Matrix(((1.0, -0.0, 0.0, -4.585e-08), (-0.0, 1.0, -0.0, -0.2031), (0.0, -0.0, 1.0, -0.6205), (-0.0, 0.0, -0.0, 1.0)))
ob_cubo_001.location = (-7.181e-24, 0.1332, 2.106)
ob_cubo_001.rotation_euler = (-0.1066, -2.362e-17, 1.26e-18)
ob_cubo_001.scale = (0.5889, 0.5889, 0.5889)
_vg = ob_cubo_001.vertex_groups.new(name='Bone')
_vg = ob_cubo_001.vertex_groups.new(name='Bone.001')
_vg = ob_cubo_001.vertex_groups.new(name='Bone.002')
_vg = ob_cubo_001.vertex_groups.new(name='Bone.003.L')
_vg = ob_cubo_001.vertex_groups.new(name='Bone.004.L')
_vg = ob_cubo_001.vertex_groups.new(name='Bone.005.L')
_vg = ob_cubo_001.vertex_groups.new(name='Bone.006.L')
_vg = ob_cubo_001.vertex_groups.new(name='Indice.L')
_vg = ob_cubo_001.vertex_groups.new(name='Indice.L.002')
_vg = ob_cubo_001.vertex_groups.new(name='Indice.L.001')
_vg = ob_cubo_001.vertex_groups.new(name='Indice.L.003')
_vg = ob_cubo_001.vertex_groups.new(name='Indice.L.004')
_vg = ob_cubo_001.vertex_groups.new(name='Indice.L.005')
_vg = ob_cubo_001.vertex_groups.new(name='Indice.L.006')
_vg = ob_cubo_001.vertex_groups.new(name='Indice.L.007')
_vg = ob_cubo_001.vertex_groups.new(name='Indice.L.008')
_vg = ob_cubo_001.vertex_groups.new(name='Indice.L.009')
_vg = ob_cubo_001.vertex_groups.new(name='Indice.L.010')
_vg = ob_cubo_001.vertex_groups.new(name='Indice.L.011')
_vg = ob_cubo_001.vertex_groups.new(name='Indice.L.012')
_vg = ob_cubo_001.vertex_groups.new(name='Indice.L.013')
_vg = ob_cubo_001.vertex_groups.new(name='Indice.L.014')
_vg = ob_cubo_001.vertex_groups.new(name='Bone.007')
_vg = ob_cubo_001.vertex_groups.new(name='Bone.008')
_vg = ob_cubo_001.vertex_groups.new(name='Bone.003.R')
_vg = ob_cubo_001.vertex_groups.new(name='Bone.004.R')
_vg = ob_cubo_001.vertex_groups.new(name='Bone.005.R')
_vg = ob_cubo_001.vertex_groups.new(name='Bone.006.R')
_vg = ob_cubo_001.vertex_groups.new(name='Indice.R')
_vg = ob_cubo_001.vertex_groups.new(name='Indice.R.002')
_vg = ob_cubo_001.vertex_groups.new(name='Indice.R.001')
_vg = ob_cubo_001.vertex_groups.new(name='Indice.R.003')
_vg = ob_cubo_001.vertex_groups.new(name='Indice.R.004')
_vg = ob_cubo_001.vertex_groups.new(name='Indice.R.005')
_vg = ob_cubo_001.vertex_groups.new(name='Indice.R.006')
_vg = ob_cubo_001.vertex_groups.new(name='Indice.R.007')
_vg = ob_cubo_001.vertex_groups.new(name='Indice.R.008')
_vg = ob_cubo_001.vertex_groups.new(name='Indice.R.009')
_vg = ob_cubo_001.vertex_groups.new(name='Indice.R.010')
_vg = ob_cubo_001.vertex_groups.new(name='Indice.R.011')
_vg = ob_cubo_001.vertex_groups.new(name='Indice.R.012')
_vg = ob_cubo_001.vertex_groups.new(name='Indice.R.013')
_vg = ob_cubo_001.vertex_groups.new(name='Indice.R.014')
_vg = ob_cubo_001.vertex_groups.new(name='Costilla.L')
_vg = ob_cubo_001.vertex_groups.new(name='Costilla.R')
ob_esqueleto.location = (4.585e-08, 0.2031, 0.6205)
ob_esqueleto.show_in_front = True
ob_c_mara.location = (0.0, -9.288, 0.9292)
ob_c_mara.rotation_euler = (1.571, -0.0, -0.0)
ob_punto.location = (0.0, -3.393, 4.155)

# ---- collection membership
col_collection.objects.link(ob_light)
col_collection.objects.link(ob_cubo_001)
col_collection.objects.link(ob_esqueleto)
col_collection.objects.link(ob_c_mara)
col_collection.objects.link(ob_punto)

# ---- scene / render settings (as saved in the file)
scene.camera = ob_c_mara
scene.frame_start = 1; scene.frame_end = 80; scene.frame_set(1)
scene.render.engine = 'BLENDER_EEVEE_NEXT'
scene.render.image_settings.file_format = 'FFMPEG'
scene.render.image_settings.color_mode = 'RGB'
scene.cycles.sampling_pattern = 'TABULATED_SOBOL'
scene.view_settings.view_transform = 'Filmic'
bpy.context.view_layer.update()
